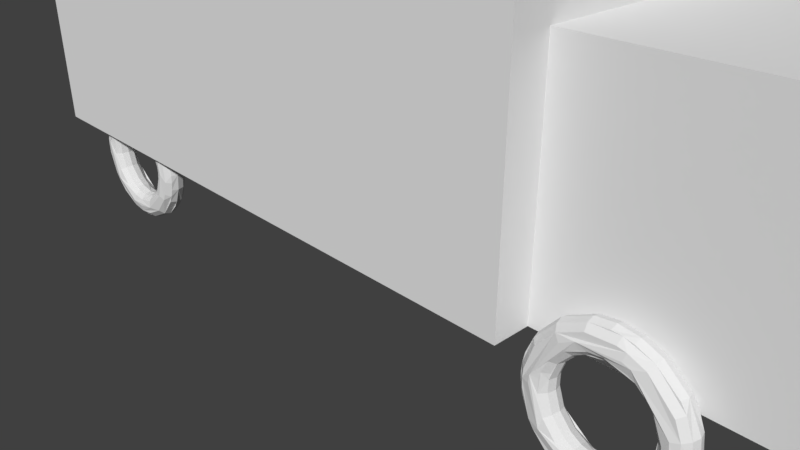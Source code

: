 # Source: weiner2.blend  (saved by Blender 2.78.0; exported with 4.5.12 LTS)
import bpy
from mathutils import Matrix  # noqa: F401  (used for matrix-valued properties, if any)

bpy.ops.wm.read_factory_settings(use_empty=True)
scene = bpy.context.scene
scene.name = 'Scene'

# ---- collections
col_collection_1 = bpy.data.collections.new('Collection 1'); scene.collection.children.link(col_collection_1)

# ---- materials (node trees are filled in below, after node groups)
mat_material_001 = bpy.data.materials.new('Material.001')
mat_material_001.alpha_threshold = 0.0
mat_material_001.use_transparent_shadow = False
mat_material_001.roughness = 0.5
mat_material_001.line_color = (0.0, 0.0, 0.0, 1.0)

# ---- material node trees

# ---- world
world_world = bpy.data.worlds.new('World'); scene.world = world_world
world_world.color = (0.05088, 0.05088, 0.05088)
world_world.use_sun_shadow = False
world_world.sun_shadow_jitter_overblur = 0.0
world_world.cycles.sampling_method = 'MANUAL'

# ---- cameras
cam_camera = bpy.data.cameras.new('Camera')
cam_camera.clip_end = 100.0
cam_camera.lens = 35.0
cam_camera.sensor_width = 32.0
cam_camera.sensor_height = 18.0
cam_camera.ortho_scale = 7.314
cam_camera.dof.focus_distance = 0.0
cam_camera.dof.aperture_fstop = 128.0

# ---- meshes
me_cube_002 = bpy.data.meshes.new('Cube.002')
me_cube_002.from_pydata([(-1.0, -1.0, -1.0), (-1.0, -1.0, 1.0), (-1.0, 1.0, -1.0), (-1.0, 1.0, 1.0), (1.0, -1.0, -1.0), (1.0, -1.0, 1.0), (1.0, 1.0, -1.0), (1.0, 1.0, 1.0)], [], [(0, 1, 3, 2), (2, 3, 7, 6), (6, 7, 5, 4), (4, 5, 1, 0), (2, 6, 4, 0), (7, 3, 1, 5)])
_ca = me_cube_002.color_attributes.new('Col', 'BYTE_COLOR', 'CORNER')
_ca.data.foreach_set('color', [1.0, 1.0, 1.0, 1.0, 1.0, 1.0, 1.0, 1.0, 1.0, 1.0, 1.0, 1.0, 1.0, 1.0, 1.0, 1.0, 1.0, 1.0, 1.0, 1.0, 1.0, 1.0, 1.0, 1.0, 1.0, 1.0, 1.0, 1.0, 1.0, 1.0, 1.0, 1.0, 1.0, 1.0, 1.0, 1.0, 1.0, 1.0, 1.0, 1.0, 1.0, 1.0, 1.0, 1.0, 1.0, 1.0, 1.0, 1.0, 1.0, 1.0, 1.0, 1.0, 1.0, 1.0, 1.0, 1.0, 1.0, 1.0, 1.0, 1.0, 1.0, 1.0, 1.0, 1.0, 1.0, 1.0, 1.0, 1.0, 1.0, 1.0, 1.0, 1.0, 1.0, 1.0, 1.0, 1.0, 1.0, 1.0, 1.0, 1.0, 1.0, 1.0, 1.0, 1.0, 1.0, 1.0, 1.0, 1.0, 1.0, 1.0, 1.0, 1.0, 1.0, 1.0, 1.0, 1.0])
me_cube_002.use_remesh_preserve_volume = False
me_cube_002.use_remesh_preserve_attributes = False
me_cube_002.use_mirror_vertex_groups = False
me_cube_002.update()
me_cube_001 = bpy.data.meshes.new('Cube.001')
me_cube_001.from_pydata([(1.0, 1.0, -1.0), (1.0, -1.0, -1.0), (-1.0, -1.0, -1.0), (-1.0, 1.0, -1.0), (1.0, 1.0, 1.0), (1.0, -1.0, 1.0), (-1.0, -1.0, 1.0), (-1.0, 1.0, 1.0)], [], [(0, 1, 2, 3), (4, 7, 6, 5), (0, 4, 5, 1), (1, 5, 6, 2), (2, 6, 7, 3), (4, 0, 3, 7)])
me_cube_001.materials.append(mat_material_001)
me_cube_001.use_remesh_preserve_volume = False
me_cube_001.use_remesh_preserve_attributes = False
me_cube_001.use_mirror_vertex_groups = False
me_cube_001.update()
me_cube_003 = bpy.data.meshes.new('Cube.003')
me_cube_003.from_pydata([(-1.0, -1.0, -1.0), (-1.0, -1.0, 1.0), (-1.0, 1.0, -1.0), (-1.0, 1.0, 1.0), (1.0, -1.0, -1.0), (1.0, -1.0, 1.0), (1.0, 1.0, -1.0), (1.0, 1.0, 1.0)], [], [(0, 1, 3, 2), (2, 3, 7, 6), (6, 7, 5, 4), (4, 5, 1, 0), (2, 6, 4, 0), (7, 3, 1, 5)])
me_cube_003.use_remesh_preserve_volume = False
me_cube_003.use_remesh_preserve_attributes = False
me_cube_003.use_mirror_vertex_groups = False
me_cube_003.update()
me_cylinder_001 = bpy.data.meshes.new('Cylinder.001')
me_cylinder_001.from_pydata([(0.0, 1.0, -1.0), (0.0, 1.0, 1.0), (0.1951, 0.9808, -1.0), (0.1951, 0.9808, 1.0), (0.3827, 0.9239, -1.0), (0.3827, 0.9239, 1.0), (0.5556, 0.8315, -1.0), (0.5556, 0.8315, 1.0), (0.7071, 0.7071, -1.0), (0.7071, 0.7071, 1.0), (0.8315, 0.5556, -1.0), (0.8315, 0.5556, 1.0), (0.9239, 0.3827, -1.0), (0.9239, 0.3827, 1.0), (0.9808, 0.1951, -1.0), (0.9808, 0.1951, 1.0), (1.0, 7.55e-08, -1.0), (1.0, 7.55e-08, 1.0), (0.9808, -0.1951, -1.0), (0.9808, -0.1951, 1.0), (0.9239, -0.3827, -1.0), (0.9239, -0.3827, 1.0), (0.8315, -0.5556, -1.0), (0.8315, -0.5556, 1.0), (0.7071, -0.7071, -1.0), (0.7071, -0.7071, 1.0), (0.5556, -0.8315, -1.0), (0.5556, -0.8315, 1.0), (0.3827, -0.9239, -1.0), (0.3827, -0.9239, 1.0), (0.1951, -0.9808, -1.0), (0.1951, -0.9808, 1.0), (-3.258e-07, -1.0, -1.0), (-3.258e-07, -1.0, 1.0), (-0.1951, -0.9808, -1.0), (-0.1951, -0.9808, 1.0), (-0.3827, -0.9239, -1.0), (-0.3827, -0.9239, 1.0), (-0.5556, -0.8315, -1.0), (-0.5556, -0.8315, 1.0), (-0.7071, -0.7071, -1.0), (-0.7071, -0.7071, 1.0), (-0.8315, -0.5556, -1.0), (-0.8315, -0.5556, 1.0), (-0.9239, -0.3827, -1.0), (-0.9239, -0.3827, 1.0), (-0.9808, -0.1951, -1.0), (-0.9808, -0.1951, 1.0), (-1.0, 9.656e-07, -1.0), (-1.0, 9.656e-07, 1.0), (-0.9808, 0.1951, -1.0), (-0.9808, 0.1951, 1.0), (-0.9239, 0.3827, -1.0), (-0.9239, 0.3827, 1.0), (-0.8315, 0.5556, -1.0), (-0.8315, 0.5556, 1.0), (-0.7071, 0.7071, -1.0), (-0.7071, 0.7071, 1.0), (-0.5556, 0.8315, -1.0), (-0.5556, 0.8315, 1.0), (-0.3827, 0.9239, -1.0), (-0.3827, 0.9239, 1.0), (-0.1951, 0.9808, -1.0), (-0.1951, 0.9808, 1.0)], [], [(0, 1, 3, 2), (2, 3, 5, 4), (4, 5, 7, 6), (6, 7, 9, 8), (8, 9, 11, 10), (10, 11, 13, 12), (12, 13, 15, 14), (14, 15, 17, 16), (16, 17, 19, 18), (18, 19, 21, 20), (20, 21, 23, 22), (22, 23, 25, 24), (24, 25, 27, 26), (26, 27, 29, 28), (28, 29, 31, 30), (30, 31, 33, 32), (32, 33, 35, 34), (34, 35, 37, 36), (36, 37, 39, 38), (38, 39, 41, 40), (40, 41, 43, 42), (42, 43, 45, 44), (44, 45, 47, 46), (46, 47, 49, 48), (48, 49, 51, 50), (50, 51, 53, 52), (52, 53, 55, 54), (54, 55, 57, 56), (56, 57, 59, 58), (58, 59, 61, 60), (3, 1, 63, 61, 59, 57, 55, 53, 51, 49, 47, 45, 43, 41, 39, 37, 35, 33, 31, 29, 27, 25, 23, 21, 19, 17, 15, 13, 11, 9, 7, 5), (60, 61, 63, 62), (62, 63, 1, 0), (0, 2, 4, 6, 8, 10, 12, 14, 16, 18, 20, 22, 24, 26, 28, 30, 32, 34, 36, 38, 40, 42, 44, 46, 48, 50, 52, 54, 56, 58, 60, 62)])
me_cylinder_001.use_remesh_preserve_volume = False
me_cylinder_001.use_remesh_preserve_attributes = False
me_cylinder_001.use_mirror_vertex_groups = False
me_cylinder_001.update()
me_grid_001 = bpy.data.meshes.new('Grid.001')
me_grid_001.from_pydata([(-1.0, -1.0, 0.0), (-0.7778, -1.0, 0.0), (-0.5556, -1.0, 0.0), (-0.3333, -1.0, 0.0), (-0.1111, -1.0, 0.0), (0.1111, -1.0, 0.0), (0.3333, -1.0, 0.0), (0.5556, -1.0, 0.0), (0.7778, -1.0, 0.0), (1.0, -1.0, 0.0), (-1.0, -0.7778, 0.0), (-0.7778, -0.7778, 0.0), (-0.5556, -0.7778, 0.0), (-0.3333, -0.7778, 0.0), (-0.1111, -0.7778, 0.0), (0.1111, -0.7778, 0.0), (0.3333, -0.7778, 0.0), (0.5556, -0.7778, 0.0), (0.7778, -0.7778, 0.0), (1.0, -0.7778, 0.0), (-1.0, -0.5556, 0.0), (-0.7778, -0.5556, 0.0), (-0.5556, -0.5556, 0.0), (-0.3333, -0.5556, 0.0), (-0.1111, -0.5556, 0.0), (0.1111, -0.5556, 0.0), (0.3333, -0.5556, 0.0), (0.5556, -0.5556, 0.0), (0.7778, -0.5556, 0.0), (1.0, -0.5556, 0.0), (-1.0, -0.3333, 0.0), (-0.7778, -0.3333, 0.0), (-0.5556, -0.3333, 0.0), (-0.3333, -0.3333, 0.0), (-0.1111, -0.3333, 0.0), (0.1111, -0.3333, 0.0), (0.3333, -0.3333, 0.0), (0.5556, -0.3333, 0.0), (0.7778, -0.3333, 0.0), (1.0, -0.3333, 0.0), (-1.0, -0.1111, 0.0), (-0.7778, -0.1111, 0.0), (-0.5556, -0.1111, 0.0), (-0.3333, -0.1111, 0.0), (-0.1111, -0.1111, 0.0), (0.1111, -0.1111, 0.0), (0.3333, -0.1111, 0.0), (0.5556, -0.1111, 0.0), (0.7778, -0.1111, 0.0), (1.0, -0.1111, 0.0), (-1.0, 0.1111, 0.0), (-0.7778, 0.1111, 0.0), (-0.5556, 0.1111, 0.0), (-0.3333, 0.1111, 0.0), (-0.1111, 0.1111, 0.0), (0.1111, 0.1111, 0.0), (0.3333, 0.1111, 0.0), (0.5556, 0.1111, 0.0), (0.7778, 0.1111, 0.0), (1.0, 0.1111, 0.0), (-1.0, 0.3333, 0.0), (-0.7778, 0.3333, 0.0), (-0.5556, 0.3333, 0.0), (-0.3333, 0.3333, 0.0), (-0.1111, 0.3333, 0.0), (0.1111, 0.3333, 0.0), (0.3333, 0.3333, 0.0), (0.5556, 0.3333, 0.0), (0.7778, 0.3333, 0.0), (1.0, 0.3333, 0.0), (-1.0, 0.5556, 0.0), (-0.7778, 0.5556, 0.0), (-0.5556, 0.5556, 0.0), (-0.3333, 0.5556, 0.0), (-0.1111, 0.5556, 0.0), (0.1111, 0.5556, 0.0), (0.3333, 0.5556, 0.0), (0.5556, 0.5556, 0.0), (0.7778, 0.5556, 0.0), (1.0, 0.5556, 0.0), (-1.0, 0.7778, 0.0), (-0.7778, 0.7778, 0.0), (-0.5556, 0.7778, 0.0), (-0.3333, 0.7778, 0.0), (-0.1111, 0.7778, 0.0), (0.1111, 0.7778, 0.0), (0.3333, 0.7778, 0.0), (0.5556, 0.7778, 0.0), (0.7778, 0.7778, 0.0), (1.0, 0.7778, 0.0), (-1.0, 1.0, 0.0), (-0.7778, 1.0, 0.0), (-0.5556, 1.0, 0.0), (-0.3333, 1.0, 0.0), (-0.1111, 1.0, 0.0), (0.1111, 1.0, 0.0), (0.3333, 1.0, 0.0), (0.5556, 1.0, 0.0), (0.7778, 1.0, 0.0), (1.0, 1.0, 0.0)], [], [(0, 1, 11, 10), (1, 2, 12, 11), (2, 3, 13, 12), (3, 4, 14, 13), (4, 5, 15, 14), (5, 6, 16, 15), (6, 7, 17, 16), (7, 8, 18, 17), (8, 9, 19, 18), (10, 11, 21, 20), (11, 12, 22, 21), (12, 13, 23, 22), (13, 14, 24, 23), (14, 15, 25, 24), (15, 16, 26, 25), (16, 17, 27, 26), (17, 18, 28, 27), (18, 19, 29, 28), (20, 21, 31, 30), (21, 22, 32, 31), (22, 23, 33, 32), (23, 24, 34, 33), (24, 25, 35, 34), (25, 26, 36, 35), (26, 27, 37, 36), (27, 28, 38, 37), (28, 29, 39, 38), (30, 31, 41, 40), (31, 32, 42, 41), (32, 33, 43, 42), (33, 34, 44, 43), (34, 35, 45, 44), (35, 36, 46, 45), (36, 37, 47, 46), (37, 38, 48, 47), (38, 39, 49, 48), (40, 41, 51, 50), (41, 42, 52, 51), (42, 43, 53, 52), (43, 44, 54, 53), (44, 45, 55, 54), (45, 46, 56, 55), (46, 47, 57, 56), (47, 48, 58, 57), (48, 49, 59, 58), (50, 51, 61, 60), (51, 52, 62, 61), (52, 53, 63, 62), (53, 54, 64, 63), (54, 55, 65, 64), (55, 56, 66, 65), (56, 57, 67, 66), (57, 58, 68, 67), (58, 59, 69, 68), (60, 61, 71, 70), (61, 62, 72, 71), (62, 63, 73, 72), (63, 64, 74, 73), (64, 65, 75, 74), (65, 66, 76, 75), (66, 67, 77, 76), (67, 68, 78, 77), (68, 69, 79, 78), (70, 71, 81, 80), (71, 72, 82, 81), (72, 73, 83, 82), (73, 74, 84, 83), (74, 75, 85, 84), (75, 76, 86, 85), (76, 77, 87, 86), (77, 78, 88, 87), (78, 79, 89, 88), (80, 81, 91, 90), (81, 82, 92, 91), (82, 83, 93, 92), (83, 84, 94, 93), (84, 85, 95, 94), (85, 86, 96, 95), (86, 87, 97, 96), (87, 88, 98, 97), (88, 89, 99, 98)])
me_grid_001.use_remesh_preserve_volume = False
me_grid_001.use_remesh_preserve_attributes = False
me_grid_001.use_mirror_vertex_groups = False
me_grid_001.update()
me_sphere = bpy.data.meshes.new('Sphere')
me_sphere.from_pydata([(0.07466, 0.3753, 0.9239), (0.1379, 0.6935, 0.7071), (0.1802, 0.9061, 0.3827), (0.1913, 0.9619, 0.1951), (0.1951, 0.9808, 7.55e-08), (0.1802, 0.9061, -0.3827), (0.1622, 0.8155, -0.5556), (0.1379, 0.6935, -0.7071), (0.1084, 0.5449, -0.8315), (0.07466, 0.3753, -0.9239), (0.03806, 0.1913, -0.9808), (0.3536, 0.8536, 0.3827), (0.3753, 0.9061, 0.1951), (0.3536, 0.8536, -0.3827), (0.3182, 0.7682, -0.5556), (0.2126, 0.5133, -0.8315), (0.1464, 0.3536, -0.9239), (0.1084, 0.1622, 0.9808), (0.2126, 0.3182, 0.9239), (0.3928, 0.5879, 0.7071), (0.5133, 0.7682, 0.3827), (0.5449, 0.8155, 0.1951), (0.5556, 0.8315, 7.55e-08), (0.5133, 0.7682, -0.3827), (0.4619, 0.6913, -0.5556), (0.3087, 0.4619, -0.8315), (0.3928, 0.3928, 0.8315), (0.5, 0.5, 0.7071), (0.6533, 0.6533, 0.3827), (0.6935, 0.6935, 0.1951), (0.6533, 0.6533, -0.3827), (0.5879, 0.5879, -0.5556), (0.3182, 0.2126, 0.9239), (0.4619, 0.3087, 0.8315), (0.5879, 0.3928, 0.7071), (0.6913, 0.4619, 0.5556), (0.7682, 0.5133, 0.3827), (0.8155, 0.5449, 0.1951), (0.8315, 0.5556, 7.55e-08), (0.7682, 0.5133, -0.3827), (0.6913, 0.4619, -0.5556), (0.4619, 0.3087, -0.8315), (0.3182, 0.2126, -0.9239), (0.1622, 0.1084, -0.9808), (0.5133, 0.2126, 0.8315), (0.6533, 0.2706, 0.7071), (0.7682, 0.3182, 0.5556), (0.8536, 0.3536, 0.3827), (0.9061, 0.3753, 0.1951), (0.8536, 0.3536, -0.3827), (0.7682, 0.3182, -0.5556), (0.6935, 0.1379, 0.7071), (0.8155, 0.1622, 0.5556), (0.9061, 0.1802, 0.3827), (0.9619, 0.1913, 0.1951), (0.9808, 0.1951, 7.55e-08), (0.9619, 0.1913, -0.1951), (0.9061, 0.1802, -0.3827), (0.8155, 0.1622, -0.5556), (0.5449, 0.1084, -0.8315), (0.3753, 0.07466, -0.9239), (0.8315, -3.341e-07, 0.5556), (0.9239, -2.745e-07, 0.3827), (1.0, -3.788e-07, 7.55e-08), (0.9808, -3.937e-07, -0.1951), (0.9239, -2.298e-07, -0.3827), (0.8315, -3.341e-07, -0.5556), (0.1913, -0.03806, 0.9808), (0.3753, -0.07466, 0.9239), (0.6935, -0.138, 0.7071), (0.8155, -0.1622, 0.5556), (0.9061, -0.1802, 0.3827), (0.9808, -0.1951, 7.55e-08), (0.9619, -0.1913, -0.1951), (0.9061, -0.1802, -0.3827), (0.8155, -0.1622, -0.5556), (0.5449, -0.1084, -0.8315), (0.3753, -0.07466, -0.9239), (0.1913, -0.03806, -0.9808), (0.7682, -0.3182, 0.5556), (0.8536, -0.3536, 0.3827), (0.9239, -0.3827, 7.55e-08), (0.9061, -0.3753, -0.1951), (0.8536, -0.3536, -0.3827), (0.7682, -0.3182, -0.5556), (0.5133, -0.2126, -0.8315), (0.3536, -0.1464, -0.9239), (0.3182, -0.2126, 0.9239), (0.4619, -0.3087, 0.8315), (0.5879, -0.3928, 0.7071), (0.6913, -0.4619, 0.5556), (0.7682, -0.5133, 0.3827), (0.8155, -0.5449, -0.1951), (0.7682, -0.5133, -0.3827), (0.6913, -0.4619, -0.5556), (0.5879, -0.3928, -0.7071), (0.4619, -0.3087, -0.8315), (0.6533, -0.6533, 0.3827), (0.6935, -0.6935, 0.1951), (0.7071, -0.7071, 7.55e-08), (0.6935, -0.6935, -0.1951), (0.6533, -0.6533, -0.3827), (0.5, -0.5, -0.7071), (0.3928, -0.3928, -0.8315), (0.2706, -0.2706, -0.9239), (0.3087, -0.4619, 0.8315), (0.3928, -0.5879, 0.7071), (0.5133, -0.7682, 0.3827), (0.5449, -0.8155, 0.1951), (0.5556, -0.8315, 7.55e-08), (0.5449, -0.8155, -0.1951), (0.5133, -0.7682, -0.3827), (0.3928, -0.5879, -0.7071), (0.3087, -0.4619, -0.8315), (0.2706, -0.6533, 0.7071), (0.3182, -0.7682, 0.5556), (0.3536, -0.8536, -0.3827), (0.2706, -0.6533, -0.7071), (0.03806, -0.1913, 0.9808), (0.07466, -0.3753, 0.9239), (0.1084, -0.5449, 0.8315), (0.1379, -0.6935, 0.7071), (0.1622, -0.8155, 0.5556), (0.1802, -0.9061, 0.3827), (0.1951, -0.9808, 7.55e-08), (0.1802, -0.9061, -0.3827), (0.1379, -0.6935, -0.7071), (0.07466, -0.3753, -0.9239), (0.03806, -0.1913, -0.9808), (-2.584e-08, -0.7071, 0.7071), (-8.544e-08, -0.8315, 0.5556), (6.357e-08, -0.9239, -0.3827), (-2.584e-08, -0.7071, -0.7071), (-0.1622, -0.8155, 0.5556), (-0.1802, -0.9061, 0.3827), (-0.1951, -0.9808, 7.55e-08), (-0.1802, -0.9061, -0.3827), (-0.1464, -0.3536, 0.9239), (-0.2126, -0.5133, 0.8315), (-0.2706, -0.6533, 0.7071), (-0.3182, -0.7682, 0.5556), (-0.3536, -0.8536, -0.3827), (-0.2706, -0.6533, -0.7071), (-0.1464, -0.3536, -0.9239), (-0.1084, -0.1622, 0.9808), (-0.2126, -0.3182, 0.9239), (-0.4619, -0.6913, 0.5556), (-0.5133, -0.7682, 0.3827), (-0.5556, -0.8315, 7.55e-08), (-0.5133, -0.7682, -0.3827), (-0.3928, -0.3928, 0.8315), (-0.5, -0.5, 0.7071), (-0.5879, -0.5879, 0.5556), (-0.6533, -0.6533, -0.3827), (-0.5, -0.5, -0.7071), (-0.3928, -0.3928, -0.8315), (-0.2706, -0.2706, -0.9239), (-0.3182, -0.2126, 0.9239), (-0.4619, -0.3087, 0.8315), (-0.5879, -0.3928, 0.7071), (-0.6913, -0.4619, 0.5556), (-0.7682, -0.5133, 0.3827), (-0.8315, -0.5556, 7.55e-08), (-0.7682, -0.5133, -0.3827), (-0.6913, -0.4619, -0.5556), (-0.5879, -0.3928, -0.7071), (-0.4619, -0.3087, -0.8315), (-0.3182, -0.2126, -0.9239), (-0.1622, -0.1084, -0.9808), (-0.5133, -0.2126, 0.8315), (-0.6533, -0.2706, 0.7071), (-0.7682, -0.3182, 0.5556), (-0.8536, -0.3536, 0.3827), (-0.8536, -0.3536, -0.3827), (-0.7682, -0.3182, -0.5556), (-0.3753, -0.07466, 0.9239), (-0.5449, -0.1084, 0.8315), (-0.6935, -0.1379, 0.7071), (-0.8155, -0.1622, 0.5556), (-0.9061, -0.1802, 0.3827), (-0.9619, -0.1913, 0.1951), (-0.9808, -0.1951, 7.55e-08), (-0.9619, -0.1913, -0.1951), (-0.9061, -0.1802, -0.3827), (-0.8155, -0.1622, -0.5556), (-0.6935, -0.1379, -0.7071), (-0.5449, -0.1084, -0.8315), (-0.3753, -0.07466, -0.9239), (-0.1951, -3.117e-07, 0.9808), (-0.3827, -2.819e-07, 0.9239), (-0.5556, -2.819e-07, 0.8315), (-0.7071, -1.851e-07, 0.7071), (-0.9239, -3.192e-07, 0.3827), (-0.9808, -9.567e-08, 0.1951), (-1.0, -1.404e-07, 7.55e-08), (-0.9808, -9.567e-08, -0.1951), (-0.9239, -3.192e-07, -0.3827), (-0.7071, -1.851e-07, -0.7071), (-0.6935, 0.1379, -0.7071), (-0.3753, 0.07466, -0.9239), (-0.3536, 0.1464, 0.9239), (-0.5133, 0.2126, 0.8315), (-0.6533, 0.2706, 0.7071), (-0.8536, 0.3536, 0.3827), (-0.9239, 0.3827, 7.55e-08), (-0.9061, 0.3753, -0.1951), (-0.8536, 0.3536, -0.3827), (-0.6533, 0.2706, -0.7071), (-0.3536, 0.1464, -0.9239), (-0.1802, 0.07466, -0.9808), (-0.8315, 0.5556, 7.55e-08), (-0.8155, 0.5449, -0.1951), (-0.3928, 0.3928, 0.8315), (-0.5, 0.5, 0.7071), (-0.5879, 0.5879, 0.5556), (-0.6533, 0.6533, 0.3827), (-0.6935, 0.6935, 0.1951), (-0.7071, 0.7071, 7.55e-08), (-0.6935, 0.6935, -0.1951), (-0.6533, 0.6533, -0.3827), (-0.5879, 0.5879, -0.5556), (-0.5, 0.5, -0.7071), (-0.3928, 0.3928, -0.8315), (-0.4619, 0.6913, 0.5556), (-0.5133, 0.7682, 0.3827), (-0.5449, 0.8155, 0.1951), (-0.5556, 0.8315, 7.55e-08), (-0.5449, 0.8155, -0.1951), (-0.5133, 0.7682, -0.3827), (-0.4619, 0.6913, -0.5556), (-0.3087, 0.4619, -0.8315), (-0.2126, 0.3182, -0.9239), (-0.1464, 0.3536, 0.9239), (-0.2126, 0.5133, 0.8315), (-0.2706, 0.6533, 0.7071), (-0.3182, 0.7682, 0.5556), (-0.3536, 0.8536, 0.3827), (-0.3753, 0.9061, 0.1951), (-0.3753, 0.9061, -0.1951), (-0.3536, 0.8536, -0.3827), (-0.3182, 0.7682, -0.5556), (-0.2706, 0.6533, -0.7071), (-0.2126, 0.5133, -0.8315), (-0.03806, 0.1913, 0.9808), (-0.07466, 0.3753, 0.9239), (-0.1379, 0.6935, 0.7071), (-0.1802, 0.9061, 0.3827), (-0.1913, 0.9619, 0.1951), (-0.1951, 0.9808, 7.55e-08), (-0.1913, 0.9619, -0.1951), (-0.1802, 0.9061, -0.3827), (-0.1379, 0.6935, -0.7071), (-0.1084, 0.5449, -0.8315), (-0.07466, 0.3753, -0.9239)], [], [(136, 141, 142, 132, 131), (135, 148, 149, 141, 136), (250, 5, 6, 7, 251), (68, 69, 51, 45, 44, 33, 32), (149, 153, 154, 142, 141), (162, 181, 182, 183, 173, 163), (6, 5, 13, 14), (69, 89, 90, 79, 70), (229, 240, 241, 242, 230, 222, 221, 220), (39, 49, 50, 40, 31, 30), (3, 2, 11, 12), (71, 72, 63, 55, 54, 53, 62), (237, 247, 248, 249, 238, 227, 226, 225), (38, 55, 56, 57, 49, 39), (96, 103, 104, 86, 85), (19, 20, 11, 2, 1), (22, 38, 39, 30, 23), (105, 120, 121, 114, 106), (72, 81, 82, 73, 64, 63), (59, 76, 85, 86, 77, 60), (100, 110, 111, 101, 93, 92), (176, 190, 191, 177, 170, 169), (231, 253, 9, 10, 209, 208), (36, 35, 46, 47), (48, 54, 55, 38, 37), (67, 118, 119, 87, 68), (48, 47, 53, 54), (140, 146, 147, 134, 133), (174, 184, 185, 186, 166, 165, 164), (57, 65, 66, 58, 50, 49), (111, 116, 117, 112, 102, 101), (132, 142, 143, 127, 126), (109, 124, 125, 116, 111, 110), (29, 37, 38, 22, 21), (56, 55, 63, 64), (123, 124, 109, 108, 107), (245, 246, 236, 224, 223, 235, 234), (98, 99, 81, 80, 91, 97), (88, 89, 69, 68, 87), (151, 152, 146, 140, 139, 138, 150), (170, 177, 178, 171, 160, 159), (0, 1, 245, 234, 233, 232, 244), (124, 135, 136, 131, 125), (41, 59, 60, 42), (17, 67, 68, 32, 18), (74, 83, 84, 75, 66, 65), (80, 79, 90, 91), (224, 236, 237, 225, 216, 215), (188, 243, 244, 232, 233, 212, 201, 200, 189), (45, 51, 52, 46, 35, 34), (194, 204, 205, 206, 196, 195), (234, 235, 223, 214, 213, 212, 233), (182, 181, 180, 193, 194, 195), (104, 127, 128, 78, 77, 86), (138, 139, 129, 121, 120, 119, 137), (98, 97, 107, 108), (93, 101, 102, 95, 94, 84, 83), (31, 40, 41, 25, 24), (242, 252, 253, 231, 230), (36, 47, 48, 37, 29, 28), (154, 165, 166, 155, 156, 143, 142), (14, 24, 25, 15, 8, 7, 6), (33, 44, 45, 34, 27, 26), (130, 133, 134, 123, 122), (51, 69, 70, 61, 52), (251, 7, 8, 252, 242, 241), (87, 119, 120, 105, 88), (248, 247, 246, 2, 3, 4), (12, 21, 22, 4, 3), (206, 219, 220, 221, 207), (144, 188, 189, 175, 176, 169, 158, 157, 145), (246, 245, 1, 2), (106, 107, 97, 91, 90, 89), (125, 131, 132, 126, 117, 116), (189, 200, 201, 202, 191, 190, 176, 175), (166, 186, 187, 167, 156, 155), (249, 248, 4, 5, 250), (118, 144, 145, 137, 119), (217, 226, 227, 218, 211, 210), (60, 77, 78, 43, 42), (161, 162, 148, 147), (129, 139, 140, 133, 130), (197, 198, 199, 187, 186, 185), (134, 135, 124, 123), (180, 181, 162, 161, 172, 179), (81, 99, 100, 92, 82), (196, 206, 207, 198, 197), (201, 212, 213, 202), (88, 105, 106, 89), (115, 122, 123, 107, 106, 114), (183, 196, 197, 185, 184, 174, 173), (67, 17, 243, 188, 144, 118), (214, 215, 203, 202, 213), (128, 168, 209, 10, 43, 78), (50, 58, 59, 41, 40), (121, 129, 130, 122, 115, 114), (84, 94, 95, 96, 85, 76, 75), (161, 160, 171, 172), (66, 75, 76, 59, 58), (20, 28, 29, 21, 12, 11), (4, 22, 23, 13, 5), (243, 17, 18, 0, 244), (70, 79, 80, 71, 62, 61), (72, 71, 80, 81), (183, 182, 195, 196), (25, 41, 42, 43, 10, 9, 16, 15), (163, 173, 174, 164, 165, 154, 153), (239, 250, 251, 241, 240, 229, 228), (102, 112, 113, 103, 96, 95), (35, 36, 28, 20, 19, 27, 34), (180, 179, 192, 193), (148, 162, 163, 153, 149), (203, 204, 194, 193, 192), (227, 238, 239, 228, 219, 218), (158, 169, 170, 159, 151, 150), (253, 252, 8, 15, 16, 9), (26, 27, 19, 1, 0, 18, 32, 33), (211, 218, 219, 206, 205), (99, 98, 108, 109, 110, 100), (187, 199, 208, 209, 168, 167), (205, 204, 210, 211), (82, 92, 93, 83, 74, 73), (147, 148, 135, 134), (215, 214, 223, 224), (216, 217, 210, 204, 203, 215), (217, 216, 225, 226), (64, 73, 74, 65, 57, 56), (220, 219, 228, 229), (207, 221, 222, 230, 231, 208, 199, 198), (202, 203, 192, 191), (126, 127, 104, 103, 113, 112, 117), (23, 30, 31, 24, 14, 13), (52, 61, 62, 53, 47, 46), (156, 167, 168, 128, 127, 143), (237, 236, 246, 247), (239, 238, 249, 250), (145, 157, 158, 150, 138, 137), (160, 161, 147, 146, 152, 151, 159), (191, 192, 179, 172, 171, 178, 177)])
me_sphere.use_remesh_preserve_volume = False
me_sphere.use_remesh_preserve_attributes = False
me_sphere.use_mirror_vertex_groups = False
me_sphere.update()
me_torus = bpy.data.meshes.new('Torus')
me_torus.from_pydata([(1.25, 0.0, 0.0), (1.217, 0.0, 0.125), (1.0, 0.0, 0.25), (0.875, 0.0, 0.2165), (0.7835, 0.0, -0.125), (0.875, 0.0, -0.2165), (1.125, 0.0, -0.2165), (1.217, 0.0, -0.125), (0.8675, 0.1142, 0.2165), (0.7768, 0.1023, 0.125), (0.7436, 0.09789, 3.062e-17), (0.7768, 0.1023, -0.125), (0.8675, 0.1142, -0.2165), (0.9914, 0.1305, -0.25), (1.207, 0.3235, 0.0), (1.175, 0.3149, 0.125), (1.087, 0.2912, 0.2165), (0.9659, 0.2588, 0.25), (1.175, 0.3149, -0.125), (0.7239, 0.2998, 0.125), (0.6929, 0.287, 3.062e-17), (0.7239, 0.2998, -0.125), (0.8084, 0.3348, -0.2165), (1.054, 0.6083, 0.125), (0.9743, 0.5625, 0.2165), (0.866, 0.5, -0.25), (0.9743, 0.5625, -0.2165), (1.054, 0.6083, -0.125), (0.9917, 0.761, 0.0), (0.9651, 0.7406, 0.125), (0.6942, 0.5327, 0.2165), (0.6216, 0.477, 0.125), (0.595, 0.4566, 3.062e-17), (0.6216, 0.477, -0.125), (0.9651, 0.7406, -0.125), (0.4566, 0.595, 3.062e-17), (0.477, 0.6216, -0.125), (0.5327, 0.6942, -0.2165), (0.625, 1.083, 0.0), (0.6083, 1.054, 0.125), (0.5625, 0.9743, 0.2165), (0.4375, 0.7578, 0.2165), (0.3917, 0.6785, 0.125), (0.375, 0.6495, 3.062e-17), (0.4375, 0.7578, -0.2165), (0.5, 0.866, -0.25), (0.5625, 0.9743, -0.2165), (0.6083, 1.054, -0.125), (0.3827, 0.9239, 0.25), (0.3348, 0.8084, 0.2165), (0.287, 0.6929, 3.062e-17), (0.2998, 0.7239, -0.125), (0.3235, 1.207, 0.0), (0.3149, 1.175, 0.125), (0.2912, 1.087, 0.2165), (0.2588, 0.9659, 0.25), (0.2028, 0.7568, 0.125), (0.1941, 0.7244, 3.062e-17), (0.2028, 0.7568, -0.125), (0.2265, 0.8452, -0.2165), (0.3149, 1.175, -0.125), (0.1588, 1.206, 0.125), (0.1468, 1.115, 0.2165), (5.96e-08, 1.25, 0.0), (1.192e-07, 1.217, 0.125), (8.941e-08, 0.875, 0.2165), (5.96e-08, 0.7835, 0.125), (8.941e-08, 0.75, 3.062e-17), (5.96e-08, 0.7835, -0.125), (8.941e-08, 1.0, -0.25), (1.192e-07, 1.125, -0.2165), (1.192e-07, 1.217, -0.125), (-0.3235, 1.207, 0.0), (-0.3149, 1.175, 0.125), (-0.2912, 1.087, 0.2165), (-0.2265, 0.8452, 0.2165), (-0.2028, 0.7568, 0.125), (-0.2028, 0.7568, -0.125), (-0.2265, 0.8452, -0.2165), (-0.2912, 1.087, -0.2165), (-0.3149, 1.175, -0.125), (-0.3827, 0.9239, 0.25), (-0.3348, 0.8084, 0.2165), (-0.2998, 0.7239, 0.125), (-0.287, 0.6929, 3.062e-17), (-0.2998, 0.7239, -0.125), (-0.761, 0.9917, 0.0), (-0.7406, 0.9651, 0.125), (-0.6849, 0.8925, 0.2165), (-0.6088, 0.7934, 0.25), (-0.5327, 0.6942, 0.2165), (-0.477, 0.6216, 0.125), (-0.4566, 0.595, 3.062e-17), (-0.477, 0.6216, -0.125), (-0.5327, 0.6942, -0.2165), (-0.6088, 0.7934, -0.25), (-0.6849, 0.8925, -0.2165), (-0.7406, 0.9651, -0.125), (-1.083, 0.625, 0.0), (-1.054, 0.6083, 0.125), (-0.9743, 0.5625, 0.2165), (-0.7578, 0.4375, 0.2165), (-0.6785, 0.3917, 0.125), (-0.6495, 0.375, 3.062e-17), (-0.6785, 0.3917, -0.125), (-0.7578, 0.4375, -0.2165), (-0.866, 0.5, -0.25), (-0.9743, 0.5625, -0.2165), (-1.054, 0.6083, -0.125), (-1.207, 0.3235, 0.0), (-1.175, 0.3149, 0.125), (-0.8452, 0.2265, 0.2165), (-0.7568, 0.2028, 0.125), (-1.175, 0.3149, -0.125), (-1.206, 0.1588, 0.125), (-1.115, 0.1468, 0.2165), (-0.9914, 0.1305, 0.25), (-0.8675, 0.1142, 0.2165), (-0.7768, 0.1023, 0.125), (-0.7436, 0.09789, 3.062e-17), (-0.7768, 0.1023, -0.125), (-0.8675, 0.1142, -0.2165), (-1.115, 0.1468, -0.2165), (-1.206, 0.1588, -0.125), (-1.25, 1.093e-07, 0.0), (-1.217, 1.064e-07, 0.125), (-1.125, 9.835e-08, 0.2165), (-1.0, 8.742e-08, 0.25), (-0.875, 7.649e-08, -0.2165), (-1.0, 8.742e-08, -0.25), (-1.217, 1.064e-07, -0.125), (-1.206, -0.1588, 0.125), (-1.115, -0.1468, 0.2165), (-0.8675, -0.1142, 0.2165), (-0.7768, -0.1023, 0.125), (-0.7436, -0.09789, 3.062e-17), (-0.7768, -0.1023, -0.125), (-1.115, -0.1468, -0.2165), (-1.206, -0.1588, -0.125), (-1.207, -0.3235, 0.0), (-1.175, -0.3149, 0.125), (-0.7568, -0.2028, -0.125), (-0.8452, -0.2265, -0.2165), (-1.175, -0.3149, -0.125), (-0.9239, -0.3827, -0.25), (-1.039, -0.4305, -0.2165), (-1.083, -0.625, 0.0), (-1.054, -0.6083, 0.125), (-0.9743, -0.5625, 0.2165), (-0.7578, -0.4375, 0.2165), (-0.6785, -0.3917, 0.125), (-0.6495, -0.375, 3.062e-17), (-0.6785, -0.3917, -0.125), (-0.7578, -0.4375, -0.2165), (-0.9743, -0.5625, -0.2165), (-1.054, -0.6083, -0.125), (-0.8925, -0.6849, 0.2165), (-0.7934, -0.6088, 0.25), (-0.761, -0.9917, 0.0), (-0.7406, -0.9651, 0.125), (-0.6849, -0.8925, 0.2165), (-0.5327, -0.6942, 0.2165), (-0.477, -0.6216, 0.125), (-0.4566, -0.595, 3.062e-17), (-0.477, -0.6216, -0.125), (-0.5327, -0.6942, -0.2165), (-0.6849, -0.8925, -0.2165), (-0.7406, -0.9651, -0.125), (-0.2998, -0.7239, 0.125), (-0.287, -0.6929, 3.062e-17), (-0.2998, -0.7239, -0.125), (-0.3235, -1.207, 0.0), (-0.3149, -1.175, 0.125), (-0.2912, -1.087, 0.2165), (-0.2588, -0.9659, 0.25), (-0.2265, -0.8452, 0.2165), (-0.2028, -0.7568, 0.125), (-0.2028, -0.7568, -0.125), (-0.2265, -0.8452, -0.2165), (-0.2912, -1.087, -0.2165), (-0.3149, -1.175, -0.125), (-0.1142, -0.8675, -0.2165), (-0.1305, -0.9914, -0.25), (-0.1468, -1.115, -0.2165), (5.96e-08, -1.25, 0.0), (1.192e-07, -1.217, 0.125), (1.192e-07, -1.125, 0.2165), (8.941e-08, -1.0, 0.25), (8.941e-08, -0.875, 0.2165), (5.96e-08, -0.7835, 0.125), (8.941e-08, -0.75, 3.062e-17), (5.96e-08, -0.7835, -0.125), (1.192e-07, -1.217, -0.125), (0.3235, -1.207, 0.0), (0.3149, -1.175, 0.125), (0.2912, -1.087, 0.2165), (0.2028, -0.7568, 0.125), (0.1941, -0.7244, 3.062e-17), (0.2028, -0.7568, -0.125), (0.2265, -0.8452, -0.2165), (0.2912, -1.087, -0.2165), (0.3149, -1.175, -0.125), (0.3827, -0.9239, 0.25), (0.3348, -0.8084, 0.2165), (0.2998, -0.7239, 0.125), (0.5, -0.866, -0.25), (0.5625, -0.9743, -0.2165), (0.761, -0.9917, 0.0), (0.7406, -0.9651, 0.125), (0.6849, -0.8925, 0.2165), (0.477, -0.6216, 0.125), (0.4566, -0.595, 3.062e-17), (0.477, -0.6216, -0.125), (0.5327, -0.6942, -0.2165), (0.6849, -0.8925, -0.2165), (0.7406, -0.9651, -0.125), (0.9917, -0.761, 0.0), (0.6942, -0.5327, 0.2165), (0.6216, -0.477, 0.125), (0.595, -0.4566, 3.062e-17), (0.6216, -0.477, -0.125), (0.6942, -0.5327, -0.2165), (0.9651, -0.7406, -0.125), (1.083, -0.625, 0.0), (1.054, -0.6083, 0.125), (0.9743, -0.5625, 0.2165), (0.866, -0.5, 0.25), (0.7578, -0.4375, -0.2165), (0.866, -0.5, -0.25), (0.9743, -0.5625, -0.2165), (1.054, -0.6083, -0.125), (1.124, -0.4655, 0.125), (1.039, -0.4305, 0.2165), (1.207, -0.3235, 0.0), (1.175, -0.3149, 0.125), (0.7568, -0.2028, 0.125), (0.7244, -0.1941, 3.062e-17), (0.7568, -0.2028, -0.125), (0.8452, -0.2265, -0.2165), (1.175, -0.3149, -0.125), (1.206, -0.1588, 0.125), (1.115, -0.1468, 0.2165), (0.8675, -0.1142, 0.2165), (0.7768, -0.1023, 0.125), (0.9914, -0.1305, -0.25), (1.115, -0.1468, -0.2165)], [], [(60, 71, 63, 52), (49, 65, 66, 56, 42, 41), (139, 140, 131, 125, 124), (59, 78, 94, 95, 69, 45, 44), (205, 228, 244, 245, 229, 214, 206), (89, 116, 117, 111, 101, 90, 82, 81), (19, 20, 10, 9), (47, 38, 28, 34), (145, 154, 155, 143, 138, 137), (65, 75, 76, 66), (243, 9, 10, 236, 235), (7, 18, 14, 0), (71, 80, 72, 63), (72, 73, 64, 63), (169, 170, 164, 163), (27, 34, 28, 14, 18), (152, 164, 165, 153), (237, 4, 5, 238), (183, 200, 201, 192, 180, 179), (213, 221, 227, 228, 205, 182, 181, 199), (235, 236, 219, 218), (56, 66, 67, 57), (192, 201, 193, 184), (6, 26, 27, 18, 7), (211, 219, 220, 212), (64, 73, 74, 62, 61), (175, 176, 168, 162, 161), (160, 173, 186, 187, 174, 157, 156), (0, 14, 15, 1), (94, 105, 121, 128, 129, 106, 95), (223, 233, 234, 231, 224), (76, 83, 84, 67, 66), (20, 21, 11, 10), (43, 50, 51, 36, 35), (212, 220, 221, 213), (92, 93, 85, 84), (120, 136, 141, 142, 128, 121), (63, 64, 61, 53, 52), (93, 94, 78, 77, 85), (72, 86, 87, 73), (193, 207, 208, 194), (240, 1, 15, 16, 241), (95, 106, 107, 96, 79, 70, 69), (185, 194, 195, 186, 173, 172), (197, 198, 191, 190), (81, 82, 75, 65, 49, 48, 55), (68, 77, 78, 59, 58), (233, 0, 1, 240, 234), (162, 168, 169, 163), (204, 210, 211, 197, 196), (149, 161, 162, 150), (147, 148, 132, 131, 140), (67, 84, 85, 77, 68), (191, 198, 199, 181, 178, 177), (17, 48, 49, 41, 30, 8, 3, 2), (197, 211, 212, 198), (98, 99, 87, 86), (193, 194, 185, 184), (151, 152, 141, 136, 135), (159, 160, 156, 148, 147), (164, 170, 177, 178, 165), (87, 88, 74, 73), (24, 40, 54, 55, 48, 17, 16), (154, 166, 167, 155), (176, 189, 190, 169, 168), (113, 109, 98, 108), (15, 23, 24, 16), (217, 218, 210, 204, 203), (25, 45, 69, 70, 46, 26), (91, 102, 103, 92), (143, 155, 146, 139), (123, 130, 124, 109, 113), (107, 122, 123, 113, 108), (203, 204, 196, 189, 188), (103, 119, 120, 104), (219, 236, 237, 220), (159, 172, 173, 160), (82, 90, 91, 83, 76, 75), (56, 57, 50, 43, 42), (210, 218, 219, 211), (106, 129, 144, 145, 137, 122, 107), (238, 5, 12, 13, 244, 228, 227), (115, 126, 127, 116, 89, 88, 100), (104, 120, 121, 105), (244, 13, 25, 26, 6, 245), (79, 96, 97, 80), (163, 164, 152, 151), (158, 159, 147, 146), (237, 238, 227, 221, 220), (30, 41, 42, 31), (35, 36, 33, 32), (242, 3, 8, 9, 243), (175, 188, 189, 176), (112, 118, 119, 103, 102), (198, 212, 213, 199), (36, 51, 58, 59, 44, 37), (171, 172, 159, 158), (92, 103, 104, 93), (149, 150, 134, 133), (117, 133, 134, 118, 112, 111), (150, 151, 135, 134), (165, 178, 181, 182, 144, 129, 128, 142, 153), (38, 52, 53, 39), (242, 243, 235, 218, 217), (141, 152, 153, 142), (132, 148, 156, 157, 127, 126), (169, 190, 191, 177, 170), (101, 102, 91, 90), (26, 46, 47, 34, 27), (32, 33, 21, 20), (7, 0, 233, 239), (234, 240, 241, 232, 231), (216, 223, 224, 208, 207), (180, 192, 184, 171), (232, 241, 16, 17, 2, 226, 225), (187, 202, 203, 188, 175, 174), (119, 135, 136, 120), (96, 107, 108, 97), (201, 215, 207, 193), (42, 43, 35, 32, 31), (179, 180, 167, 166), (194, 208, 209, 195), (109, 124, 125, 114, 110), (125, 131, 132, 126, 115, 114), (225, 226, 202, 187, 186, 195, 209), (215, 222, 216, 207), (184, 185, 172, 171), (226, 2, 3, 242, 217, 203, 202), (224, 231, 232, 225, 209, 208), (29, 39, 40, 24, 23), (33, 36, 37, 22, 21), (139, 146, 147, 140), (8, 30, 31, 19, 9), (104, 105, 94, 93), (239, 233, 223, 216, 222, 230), (167, 158, 146, 155), (70, 79, 80, 71), (245, 6, 7, 239, 230, 229), (109, 110, 99, 98), (157, 174, 175, 161, 149, 133, 117, 116, 127), (38, 39, 29, 28), (200, 206, 214, 215, 201), (53, 61, 62, 54, 40, 39), (110, 114, 115, 100, 99), (180, 171, 158, 167), (101, 111, 112, 102), (74, 88, 89, 81, 55, 54, 62), (138, 143, 139, 124, 130), (118, 134, 135, 119), (47, 60, 52, 38), (182, 205, 206, 200, 183), (182, 183, 179, 166, 154, 145, 144), (57, 67, 68, 58, 51, 50), (108, 98, 86, 97), (162, 163, 151, 150), (11, 21, 22, 12, 5, 4), (97, 86, 72, 80), (196, 197, 190, 189), (22, 37, 44, 45, 25, 13, 12), (214, 229, 230, 222, 215), (31, 32, 20, 19), (87, 99, 100, 88), (236, 10, 11, 4, 237), (14, 28, 29, 23, 15), (137, 138, 130, 123, 122), (83, 91, 92, 84), (70, 71, 60, 47, 46)])
me_torus.use_remesh_preserve_volume = False
me_torus.use_remesh_preserve_attributes = False
me_torus.use_mirror_vertex_groups = False
me_torus.update()
me_torus_004 = bpy.data.meshes.new('Torus.004')
me_torus_004.from_pydata([(1.25, 0.0, 0.0), (1.217, 0.0, 0.125), (1.0, 0.0, 0.25), (0.875, 0.0, 0.2165), (0.7835, 0.0, -0.125), (0.875, 0.0, -0.2165), (1.125, 0.0, -0.2165), (1.217, 0.0, -0.125), (0.8675, 0.1142, 0.2165), (0.7768, 0.1023, 0.125), (0.7436, 0.09789, 3.062e-17), (0.7768, 0.1023, -0.125), (0.8675, 0.1142, -0.2165), (0.9914, 0.1305, -0.25), (1.207, 0.3235, 0.0), (1.175, 0.3149, 0.125), (1.087, 0.2912, 0.2165), (0.9659, 0.2588, 0.25), (1.175, 0.3149, -0.125), (0.7239, 0.2998, 0.125), (0.6929, 0.287, 3.062e-17), (0.7239, 0.2998, -0.125), (0.8084, 0.3348, -0.2165), (1.054, 0.6083, 0.125), (0.9743, 0.5625, 0.2165), (0.866, 0.5, -0.25), (0.9743, 0.5625, -0.2165), (1.054, 0.6083, -0.125), (0.9917, 0.761, 0.0), (0.9651, 0.7406, 0.125), (0.6942, 0.5327, 0.2165), (0.6216, 0.477, 0.125), (0.595, 0.4566, 3.062e-17), (0.6216, 0.477, -0.125), (0.9651, 0.7406, -0.125), (0.4566, 0.595, 3.062e-17), (0.477, 0.6216, -0.125), (0.5327, 0.6942, -0.2165), (0.625, 1.083, 0.0), (0.6083, 1.054, 0.125), (0.5625, 0.9743, 0.2165), (0.4375, 0.7578, 0.2165), (0.3917, 0.6785, 0.125), (0.375, 0.6495, 3.062e-17), (0.4375, 0.7578, -0.2165), (0.5, 0.866, -0.25), (0.5625, 0.9743, -0.2165), (0.6083, 1.054, -0.125), (0.3827, 0.9239, 0.25), (0.3348, 0.8084, 0.2165), (0.287, 0.6929, 3.062e-17), (0.2998, 0.7239, -0.125), (0.3235, 1.207, 0.0), (0.3149, 1.175, 0.125), (0.2912, 1.087, 0.2165), (0.2588, 0.9659, 0.25), (0.2028, 0.7568, 0.125), (0.1941, 0.7244, 3.062e-17), (0.2028, 0.7568, -0.125), (0.2265, 0.8452, -0.2165), (0.3149, 1.175, -0.125), (0.1588, 1.206, 0.125), (0.1468, 1.115, 0.2165), (5.96e-08, 1.25, 0.0), (1.192e-07, 1.217, 0.125), (8.941e-08, 0.875, 0.2165), (5.96e-08, 0.7835, 0.125), (8.941e-08, 0.75, 3.062e-17), (5.96e-08, 0.7835, -0.125), (8.941e-08, 1.0, -0.25), (1.192e-07, 1.125, -0.2165), (1.192e-07, 1.217, -0.125), (-0.3235, 1.207, 0.0), (-0.3149, 1.175, 0.125), (-0.2912, 1.087, 0.2165), (-0.2265, 0.8452, 0.2165), (-0.2028, 0.7568, 0.125), (-0.2028, 0.7568, -0.125), (-0.2265, 0.8452, -0.2165), (-0.2912, 1.087, -0.2165), (-0.3149, 1.175, -0.125), (-0.3827, 0.9239, 0.25), (-0.3348, 0.8084, 0.2165), (-0.2998, 0.7239, 0.125), (-0.287, 0.6929, 3.062e-17), (-0.2998, 0.7239, -0.125), (-0.761, 0.9917, 0.0), (-0.7406, 0.9651, 0.125), (-0.6849, 0.8925, 0.2165), (-0.6088, 0.7934, 0.25), (-0.5327, 0.6942, 0.2165), (-0.477, 0.6216, 0.125), (-0.4566, 0.595, 3.062e-17), (-0.477, 0.6216, -0.125), (-0.5327, 0.6942, -0.2165), (-0.6088, 0.7934, -0.25), (-0.6849, 0.8925, -0.2165), (-0.7406, 0.9651, -0.125), (-1.083, 0.625, 0.0), (-1.054, 0.6083, 0.125), (-0.9743, 0.5625, 0.2165), (-0.7578, 0.4375, 0.2165), (-0.6785, 0.3917, 0.125), (-0.6495, 0.375, 3.062e-17), (-0.6785, 0.3917, -0.125), (-0.7578, 0.4375, -0.2165), (-0.866, 0.5, -0.25), (-0.9743, 0.5625, -0.2165), (-1.054, 0.6083, -0.125), (-1.207, 0.3235, 0.0), (-1.175, 0.3149, 0.125), (-0.8452, 0.2265, 0.2165), (-0.7568, 0.2028, 0.125), (-1.175, 0.3149, -0.125), (-1.206, 0.1588, 0.125), (-1.115, 0.1468, 0.2165), (-0.9914, 0.1305, 0.25), (-0.8675, 0.1142, 0.2165), (-0.7768, 0.1023, 0.125), (-0.7436, 0.09789, 3.062e-17), (-0.7768, 0.1023, -0.125), (-0.8675, 0.1142, -0.2165), (-1.115, 0.1468, -0.2165), (-1.206, 0.1588, -0.125), (-1.25, 1.093e-07, 0.0), (-1.217, 1.064e-07, 0.125), (-1.125, 9.835e-08, 0.2165), (-1.0, 8.742e-08, 0.25), (-0.875, 7.649e-08, -0.2165), (-1.0, 8.742e-08, -0.25), (-1.217, 1.064e-07, -0.125), (-1.206, -0.1588, 0.125), (-1.115, -0.1468, 0.2165), (-0.8675, -0.1142, 0.2165), (-0.7768, -0.1023, 0.125), (-0.7436, -0.09789, 3.062e-17), (-0.7768, -0.1023, -0.125), (-1.115, -0.1468, -0.2165), (-1.206, -0.1588, -0.125), (-1.207, -0.3235, 0.0), (-1.175, -0.3149, 0.125), (-0.7568, -0.2028, -0.125), (-0.8452, -0.2265, -0.2165), (-1.175, -0.3149, -0.125), (-0.9239, -0.3827, -0.25), (-1.039, -0.4305, -0.2165), (-1.083, -0.625, 0.0), (-1.054, -0.6083, 0.125), (-0.9743, -0.5625, 0.2165), (-0.7578, -0.4375, 0.2165), (-0.6785, -0.3917, 0.125), (-0.6495, -0.375, 3.062e-17), (-0.6785, -0.3917, -0.125), (-0.7578, -0.4375, -0.2165), (-0.9743, -0.5625, -0.2165), (-1.054, -0.6083, -0.125), (-0.8925, -0.6849, 0.2165), (-0.7934, -0.6088, 0.25), (-0.761, -0.9917, 0.0), (-0.7406, -0.9651, 0.125), (-0.6849, -0.8925, 0.2165), (-0.5327, -0.6942, 0.2165), (-0.477, -0.6216, 0.125), (-0.4566, -0.595, 3.062e-17), (-0.477, -0.6216, -0.125), (-0.5327, -0.6942, -0.2165), (-0.6849, -0.8925, -0.2165), (-0.7406, -0.9651, -0.125), (-0.2998, -0.7239, 0.125), (-0.287, -0.6929, 3.062e-17), (-0.2998, -0.7239, -0.125), (-0.3235, -1.207, 0.0), (-0.3149, -1.175, 0.125), (-0.2912, -1.087, 0.2165), (-0.2588, -0.9659, 0.25), (-0.2265, -0.8452, 0.2165), (-0.2028, -0.7568, 0.125), (-0.2028, -0.7568, -0.125), (-0.2265, -0.8452, -0.2165), (-0.2912, -1.087, -0.2165), (-0.3149, -1.175, -0.125), (-0.1142, -0.8675, -0.2165), (-0.1305, -0.9914, -0.25), (-0.1468, -1.115, -0.2165), (5.96e-08, -1.25, 0.0), (1.192e-07, -1.217, 0.125), (1.192e-07, -1.125, 0.2165), (8.941e-08, -1.0, 0.25), (8.941e-08, -0.875, 0.2165), (5.96e-08, -0.7835, 0.125), (8.941e-08, -0.75, 3.062e-17), (5.96e-08, -0.7835, -0.125), (1.192e-07, -1.217, -0.125), (0.3235, -1.207, 0.0), (0.3149, -1.175, 0.125), (0.2912, -1.087, 0.2165), (0.2028, -0.7568, 0.125), (0.1941, -0.7244, 3.062e-17), (0.2028, -0.7568, -0.125), (0.2265, -0.8452, -0.2165), (0.2912, -1.087, -0.2165), (0.3149, -1.175, -0.125), (0.3827, -0.9239, 0.25), (0.3348, -0.8084, 0.2165), (0.2998, -0.7239, 0.125), (0.5, -0.866, -0.25), (0.5625, -0.9743, -0.2165), (0.761, -0.9917, 0.0), (0.7406, -0.9651, 0.125), (0.6849, -0.8925, 0.2165), (0.477, -0.6216, 0.125), (0.4566, -0.595, 3.062e-17), (0.477, -0.6216, -0.125), (0.5327, -0.6942, -0.2165), (0.6849, -0.8925, -0.2165), (0.7406, -0.9651, -0.125), (0.9917, -0.761, 0.0), (0.6942, -0.5327, 0.2165), (0.6216, -0.477, 0.125), (0.595, -0.4566, 3.062e-17), (0.6216, -0.477, -0.125), (0.6942, -0.5327, -0.2165), (0.9651, -0.7406, -0.125), (1.083, -0.625, 0.0), (1.054, -0.6083, 0.125), (0.9743, -0.5625, 0.2165), (0.866, -0.5, 0.25), (0.7578, -0.4375, -0.2165), (0.866, -0.5, -0.25), (0.9743, -0.5625, -0.2165), (1.054, -0.6083, -0.125), (1.124, -0.4655, 0.125), (1.039, -0.4305, 0.2165), (1.207, -0.3235, 0.0), (1.175, -0.3149, 0.125), (0.7568, -0.2028, 0.125), (0.7244, -0.1941, 3.062e-17), (0.7568, -0.2028, -0.125), (0.8452, -0.2265, -0.2165), (1.175, -0.3149, -0.125), (1.206, -0.1588, 0.125), (1.115, -0.1468, 0.2165), (0.8675, -0.1142, 0.2165), (0.7768, -0.1023, 0.125), (0.9914, -0.1305, -0.25), (1.115, -0.1468, -0.2165)], [], [(60, 71, 63, 52), (49, 65, 66, 56, 42, 41), (139, 140, 131, 125, 124), (59, 78, 94, 95, 69, 45, 44), (205, 228, 244, 245, 229, 214, 206), (89, 116, 117, 111, 101, 90, 82, 81), (19, 20, 10, 9), (47, 38, 28, 34), (145, 154, 155, 143, 138, 137), (65, 75, 76, 66), (243, 9, 10, 236, 235), (7, 18, 14, 0), (71, 80, 72, 63), (72, 73, 64, 63), (169, 170, 164, 163), (27, 34, 28, 14, 18), (152, 164, 165, 153), (237, 4, 5, 238), (183, 200, 201, 192, 180, 179), (213, 221, 227, 228, 205, 182, 181, 199), (235, 236, 219, 218), (56, 66, 67, 57), (192, 201, 193, 184), (6, 26, 27, 18, 7), (211, 219, 220, 212), (64, 73, 74, 62, 61), (175, 176, 168, 162, 161), (160, 173, 186, 187, 174, 157, 156), (0, 14, 15, 1), (94, 105, 121, 128, 129, 106, 95), (223, 233, 234, 231, 224), (76, 83, 84, 67, 66), (20, 21, 11, 10), (43, 50, 51, 36, 35), (212, 220, 221, 213), (92, 93, 85, 84), (120, 136, 141, 142, 128, 121), (63, 64, 61, 53, 52), (93, 94, 78, 77, 85), (72, 86, 87, 73), (193, 207, 208, 194), (240, 1, 15, 16, 241), (95, 106, 107, 96, 79, 70, 69), (185, 194, 195, 186, 173, 172), (197, 198, 191, 190), (81, 82, 75, 65, 49, 48, 55), (68, 77, 78, 59, 58), (233, 0, 1, 240, 234), (162, 168, 169, 163), (204, 210, 211, 197, 196), (149, 161, 162, 150), (147, 148, 132, 131, 140), (67, 84, 85, 77, 68), (191, 198, 199, 181, 178, 177), (17, 48, 49, 41, 30, 8, 3, 2), (197, 211, 212, 198), (98, 99, 87, 86), (193, 194, 185, 184), (151, 152, 141, 136, 135), (159, 160, 156, 148, 147), (164, 170, 177, 178, 165), (87, 88, 74, 73), (24, 40, 54, 55, 48, 17, 16), (154, 166, 167, 155), (176, 189, 190, 169, 168), (113, 109, 98, 108), (15, 23, 24, 16), (217, 218, 210, 204, 203), (25, 45, 69, 70, 46, 26), (91, 102, 103, 92), (143, 155, 146, 139), (123, 130, 124, 109, 113), (107, 122, 123, 113, 108), (203, 204, 196, 189, 188), (103, 119, 120, 104), (219, 236, 237, 220), (159, 172, 173, 160), (82, 90, 91, 83, 76, 75), (56, 57, 50, 43, 42), (210, 218, 219, 211), (106, 129, 144, 145, 137, 122, 107), (238, 5, 12, 13, 244, 228, 227), (115, 126, 127, 116, 89, 88, 100), (104, 120, 121, 105), (244, 13, 25, 26, 6, 245), (79, 96, 97, 80), (163, 164, 152, 151), (158, 159, 147, 146), (237, 238, 227, 221, 220), (30, 41, 42, 31), (35, 36, 33, 32), (242, 3, 8, 9, 243), (175, 188, 189, 176), (112, 118, 119, 103, 102), (198, 212, 213, 199), (36, 51, 58, 59, 44, 37), (171, 172, 159, 158), (92, 103, 104, 93), (149, 150, 134, 133), (117, 133, 134, 118, 112, 111), (150, 151, 135, 134), (165, 178, 181, 182, 144, 129, 128, 142, 153), (38, 52, 53, 39), (242, 243, 235, 218, 217), (141, 152, 153, 142), (132, 148, 156, 157, 127, 126), (169, 190, 191, 177, 170), (101, 102, 91, 90), (26, 46, 47, 34, 27), (32, 33, 21, 20), (7, 0, 233, 239), (234, 240, 241, 232, 231), (216, 223, 224, 208, 207), (180, 192, 184, 171), (232, 241, 16, 17, 2, 226, 225), (187, 202, 203, 188, 175, 174), (119, 135, 136, 120), (96, 107, 108, 97), (201, 215, 207, 193), (42, 43, 35, 32, 31), (179, 180, 167, 166), (194, 208, 209, 195), (109, 124, 125, 114, 110), (125, 131, 132, 126, 115, 114), (225, 226, 202, 187, 186, 195, 209), (215, 222, 216, 207), (184, 185, 172, 171), (226, 2, 3, 242, 217, 203, 202), (224, 231, 232, 225, 209, 208), (29, 39, 40, 24, 23), (33, 36, 37, 22, 21), (139, 146, 147, 140), (8, 30, 31, 19, 9), (104, 105, 94, 93), (239, 233, 223, 216, 222, 230), (167, 158, 146, 155), (70, 79, 80, 71), (245, 6, 7, 239, 230, 229), (109, 110, 99, 98), (157, 174, 175, 161, 149, 133, 117, 116, 127), (38, 39, 29, 28), (200, 206, 214, 215, 201), (53, 61, 62, 54, 40, 39), (110, 114, 115, 100, 99), (180, 171, 158, 167), (101, 111, 112, 102), (74, 88, 89, 81, 55, 54, 62), (138, 143, 139, 124, 130), (118, 134, 135, 119), (47, 60, 52, 38), (182, 205, 206, 200, 183), (182, 183, 179, 166, 154, 145, 144), (57, 67, 68, 58, 51, 50), (108, 98, 86, 97), (162, 163, 151, 150), (11, 21, 22, 12, 5, 4), (97, 86, 72, 80), (196, 197, 190, 189), (22, 37, 44, 45, 25, 13, 12), (214, 229, 230, 222, 215), (31, 32, 20, 19), (87, 99, 100, 88), (236, 10, 11, 4, 237), (14, 28, 29, 23, 15), (137, 138, 130, 123, 122), (83, 91, 92, 84), (70, 71, 60, 47, 46)])
me_torus_004.use_remesh_preserve_volume = False
me_torus_004.use_remesh_preserve_attributes = False
me_torus_004.use_mirror_vertex_groups = False
me_torus_004.update()
me_torus_005 = bpy.data.meshes.new('Torus.005')
me_torus_005.from_pydata([(1.25, 0.0, 0.0), (1.217, 0.0, 0.125), (1.0, 0.0, 0.25), (0.875, 0.0, 0.2165), (0.7835, 0.0, -0.125), (0.875, 0.0, -0.2165), (1.125, 0.0, -0.2165), (1.217, 0.0, -0.125), (0.8675, 0.1142, 0.2165), (0.7768, 0.1023, 0.125), (0.7436, 0.09789, 3.062e-17), (0.7768, 0.1023, -0.125), (0.8675, 0.1142, -0.2165), (0.9914, 0.1305, -0.25), (1.207, 0.3235, 0.0), (1.175, 0.3149, 0.125), (1.087, 0.2912, 0.2165), (0.9659, 0.2588, 0.25), (1.175, 0.3149, -0.125), (0.7239, 0.2998, 0.125), (0.6929, 0.287, 3.062e-17), (0.7239, 0.2998, -0.125), (0.8084, 0.3348, -0.2165), (1.054, 0.6083, 0.125), (0.9743, 0.5625, 0.2165), (0.866, 0.5, -0.25), (0.9743, 0.5625, -0.2165), (1.054, 0.6083, -0.125), (0.9917, 0.761, 0.0), (0.9651, 0.7406, 0.125), (0.6942, 0.5327, 0.2165), (0.6216, 0.477, 0.125), (0.595, 0.4566, 3.062e-17), (0.6216, 0.477, -0.125), (0.9651, 0.7406, -0.125), (0.4566, 0.595, 3.062e-17), (0.477, 0.6216, -0.125), (0.5327, 0.6942, -0.2165), (0.625, 1.083, 0.0), (0.6083, 1.054, 0.125), (0.5625, 0.9743, 0.2165), (0.4375, 0.7578, 0.2165), (0.3917, 0.6785, 0.125), (0.375, 0.6495, 3.062e-17), (0.4375, 0.7578, -0.2165), (0.5, 0.866, -0.25), (0.5625, 0.9743, -0.2165), (0.6083, 1.054, -0.125), (0.3827, 0.9239, 0.25), (0.3348, 0.8084, 0.2165), (0.287, 0.6929, 3.062e-17), (0.2998, 0.7239, -0.125), (0.3235, 1.207, 0.0), (0.3149, 1.175, 0.125), (0.2912, 1.087, 0.2165), (0.2588, 0.9659, 0.25), (0.2028, 0.7568, 0.125), (0.1941, 0.7244, 3.062e-17), (0.2028, 0.7568, -0.125), (0.2265, 0.8452, -0.2165), (0.3149, 1.175, -0.125), (0.1588, 1.206, 0.125), (0.1468, 1.115, 0.2165), (5.96e-08, 1.25, 0.0), (1.192e-07, 1.217, 0.125), (8.941e-08, 0.875, 0.2165), (5.96e-08, 0.7835, 0.125), (8.941e-08, 0.75, 3.062e-17), (5.96e-08, 0.7835, -0.125), (8.941e-08, 1.0, -0.25), (1.192e-07, 1.125, -0.2165), (1.192e-07, 1.217, -0.125), (-0.3235, 1.207, 0.0), (-0.3149, 1.175, 0.125), (-0.2912, 1.087, 0.2165), (-0.2265, 0.8452, 0.2165), (-0.2028, 0.7568, 0.125), (-0.2028, 0.7568, -0.125), (-0.2265, 0.8452, -0.2165), (-0.2912, 1.087, -0.2165), (-0.3149, 1.175, -0.125), (-0.3827, 0.9239, 0.25), (-0.3348, 0.8084, 0.2165), (-0.2998, 0.7239, 0.125), (-0.287, 0.6929, 3.062e-17), (-0.2998, 0.7239, -0.125), (-0.761, 0.9917, 0.0), (-0.7406, 0.9651, 0.125), (-0.6849, 0.8925, 0.2165), (-0.6088, 0.7934, 0.25), (-0.5327, 0.6942, 0.2165), (-0.477, 0.6216, 0.125), (-0.4566, 0.595, 3.062e-17), (-0.477, 0.6216, -0.125), (-0.5327, 0.6942, -0.2165), (-0.6088, 0.7934, -0.25), (-0.6849, 0.8925, -0.2165), (-0.7406, 0.9651, -0.125), (-1.083, 0.625, 0.0), (-1.054, 0.6083, 0.125), (-0.9743, 0.5625, 0.2165), (-0.7578, 0.4375, 0.2165), (-0.6785, 0.3917, 0.125), (-0.6495, 0.375, 3.062e-17), (-0.6785, 0.3917, -0.125), (-0.7578, 0.4375, -0.2165), (-0.866, 0.5, -0.25), (-0.9743, 0.5625, -0.2165), (-1.054, 0.6083, -0.125), (-1.207, 0.3235, 0.0), (-1.175, 0.3149, 0.125), (-0.8452, 0.2265, 0.2165), (-0.7568, 0.2028, 0.125), (-1.175, 0.3149, -0.125), (-1.206, 0.1588, 0.125), (-1.115, 0.1468, 0.2165), (-0.9914, 0.1305, 0.25), (-0.8675, 0.1142, 0.2165), (-0.7768, 0.1023, 0.125), (-0.7436, 0.09789, 3.062e-17), (-0.7768, 0.1023, -0.125), (-0.8675, 0.1142, -0.2165), (-1.115, 0.1468, -0.2165), (-1.206, 0.1588, -0.125), (-1.25, 1.093e-07, 0.0), (-1.217, 1.064e-07, 0.125), (-1.125, 9.835e-08, 0.2165), (-1.0, 8.742e-08, 0.25), (-0.875, 7.649e-08, -0.2165), (-1.0, 8.742e-08, -0.25), (-1.217, 1.064e-07, -0.125), (-1.206, -0.1588, 0.125), (-1.115, -0.1468, 0.2165), (-0.8675, -0.1142, 0.2165), (-0.7768, -0.1023, 0.125), (-0.7436, -0.09789, 3.062e-17), (-0.7768, -0.1023, -0.125), (-1.115, -0.1468, -0.2165), (-1.206, -0.1588, -0.125), (-1.207, -0.3235, 0.0), (-1.175, -0.3149, 0.125), (-0.7568, -0.2028, -0.125), (-0.8452, -0.2265, -0.2165), (-1.175, -0.3149, -0.125), (-0.9239, -0.3827, -0.25), (-1.039, -0.4305, -0.2165), (-1.083, -0.625, 0.0), (-1.054, -0.6083, 0.125), (-0.9743, -0.5625, 0.2165), (-0.7578, -0.4375, 0.2165), (-0.6785, -0.3917, 0.125), (-0.6495, -0.375, 3.062e-17), (-0.6785, -0.3917, -0.125), (-0.7578, -0.4375, -0.2165), (-0.9743, -0.5625, -0.2165), (-1.054, -0.6083, -0.125), (-0.8925, -0.6849, 0.2165), (-0.7934, -0.6088, 0.25), (-0.761, -0.9917, 0.0), (-0.7406, -0.9651, 0.125), (-0.6849, -0.8925, 0.2165), (-0.5327, -0.6942, 0.2165), (-0.477, -0.6216, 0.125), (-0.4566, -0.595, 3.062e-17), (-0.477, -0.6216, -0.125), (-0.5327, -0.6942, -0.2165), (-0.6849, -0.8925, -0.2165), (-0.7406, -0.9651, -0.125), (-0.2998, -0.7239, 0.125), (-0.287, -0.6929, 3.062e-17), (-0.2998, -0.7239, -0.125), (-0.3235, -1.207, 0.0), (-0.3149, -1.175, 0.125), (-0.2912, -1.087, 0.2165), (-0.2588, -0.9659, 0.25), (-0.2265, -0.8452, 0.2165), (-0.2028, -0.7568, 0.125), (-0.2028, -0.7568, -0.125), (-0.2265, -0.8452, -0.2165), (-0.2912, -1.087, -0.2165), (-0.3149, -1.175, -0.125), (-0.1142, -0.8675, -0.2165), (-0.1305, -0.9914, -0.25), (-0.1468, -1.115, -0.2165), (5.96e-08, -1.25, 0.0), (1.192e-07, -1.217, 0.125), (1.192e-07, -1.125, 0.2165), (8.941e-08, -1.0, 0.25), (8.941e-08, -0.875, 0.2165), (5.96e-08, -0.7835, 0.125), (8.941e-08, -0.75, 3.062e-17), (5.96e-08, -0.7835, -0.125), (1.192e-07, -1.217, -0.125), (0.3235, -1.207, 0.0), (0.3149, -1.175, 0.125), (0.2912, -1.087, 0.2165), (0.2028, -0.7568, 0.125), (0.1941, -0.7244, 3.062e-17), (0.2028, -0.7568, -0.125), (0.2265, -0.8452, -0.2165), (0.2912, -1.087, -0.2165), (0.3149, -1.175, -0.125), (0.3827, -0.9239, 0.25), (0.3348, -0.8084, 0.2165), (0.2998, -0.7239, 0.125), (0.5, -0.866, -0.25), (0.5625, -0.9743, -0.2165), (0.761, -0.9917, 0.0), (0.7406, -0.9651, 0.125), (0.6849, -0.8925, 0.2165), (0.477, -0.6216, 0.125), (0.4566, -0.595, 3.062e-17), (0.477, -0.6216, -0.125), (0.5327, -0.6942, -0.2165), (0.6849, -0.8925, -0.2165), (0.7406, -0.9651, -0.125), (0.9917, -0.761, 0.0), (0.6942, -0.5327, 0.2165), (0.6216, -0.477, 0.125), (0.595, -0.4566, 3.062e-17), (0.6216, -0.477, -0.125), (0.6942, -0.5327, -0.2165), (0.9651, -0.7406, -0.125), (1.083, -0.625, 0.0), (1.054, -0.6083, 0.125), (0.9743, -0.5625, 0.2165), (0.866, -0.5, 0.25), (0.7578, -0.4375, -0.2165), (0.866, -0.5, -0.25), (0.9743, -0.5625, -0.2165), (1.054, -0.6083, -0.125), (1.124, -0.4655, 0.125), (1.039, -0.4305, 0.2165), (1.207, -0.3235, 0.0), (1.175, -0.3149, 0.125), (0.7568, -0.2028, 0.125), (0.7244, -0.1941, 3.062e-17), (0.7568, -0.2028, -0.125), (0.8452, -0.2265, -0.2165), (1.175, -0.3149, -0.125), (1.206, -0.1588, 0.125), (1.115, -0.1468, 0.2165), (0.8675, -0.1142, 0.2165), (0.7768, -0.1023, 0.125), (0.9914, -0.1305, -0.25), (1.115, -0.1468, -0.2165)], [], [(60, 71, 63, 52), (49, 65, 66, 56, 42, 41), (139, 140, 131, 125, 124), (59, 78, 94, 95, 69, 45, 44), (205, 228, 244, 245, 229, 214, 206), (89, 116, 117, 111, 101, 90, 82, 81), (19, 20, 10, 9), (47, 38, 28, 34), (145, 154, 155, 143, 138, 137), (65, 75, 76, 66), (243, 9, 10, 236, 235), (7, 18, 14, 0), (71, 80, 72, 63), (72, 73, 64, 63), (169, 170, 164, 163), (27, 34, 28, 14, 18), (152, 164, 165, 153), (237, 4, 5, 238), (183, 200, 201, 192, 180, 179), (213, 221, 227, 228, 205, 182, 181, 199), (235, 236, 219, 218), (56, 66, 67, 57), (192, 201, 193, 184), (6, 26, 27, 18, 7), (211, 219, 220, 212), (64, 73, 74, 62, 61), (175, 176, 168, 162, 161), (160, 173, 186, 187, 174, 157, 156), (0, 14, 15, 1), (94, 105, 121, 128, 129, 106, 95), (223, 233, 234, 231, 224), (76, 83, 84, 67, 66), (20, 21, 11, 10), (43, 50, 51, 36, 35), (212, 220, 221, 213), (92, 93, 85, 84), (120, 136, 141, 142, 128, 121), (63, 64, 61, 53, 52), (93, 94, 78, 77, 85), (72, 86, 87, 73), (193, 207, 208, 194), (240, 1, 15, 16, 241), (95, 106, 107, 96, 79, 70, 69), (185, 194, 195, 186, 173, 172), (197, 198, 191, 190), (81, 82, 75, 65, 49, 48, 55), (68, 77, 78, 59, 58), (233, 0, 1, 240, 234), (162, 168, 169, 163), (204, 210, 211, 197, 196), (149, 161, 162, 150), (147, 148, 132, 131, 140), (67, 84, 85, 77, 68), (191, 198, 199, 181, 178, 177), (17, 48, 49, 41, 30, 8, 3, 2), (197, 211, 212, 198), (98, 99, 87, 86), (193, 194, 185, 184), (151, 152, 141, 136, 135), (159, 160, 156, 148, 147), (164, 170, 177, 178, 165), (87, 88, 74, 73), (24, 40, 54, 55, 48, 17, 16), (154, 166, 167, 155), (176, 189, 190, 169, 168), (113, 109, 98, 108), (15, 23, 24, 16), (217, 218, 210, 204, 203), (25, 45, 69, 70, 46, 26), (91, 102, 103, 92), (143, 155, 146, 139), (123, 130, 124, 109, 113), (107, 122, 123, 113, 108), (203, 204, 196, 189, 188), (103, 119, 120, 104), (219, 236, 237, 220), (159, 172, 173, 160), (82, 90, 91, 83, 76, 75), (56, 57, 50, 43, 42), (210, 218, 219, 211), (106, 129, 144, 145, 137, 122, 107), (238, 5, 12, 13, 244, 228, 227), (115, 126, 127, 116, 89, 88, 100), (104, 120, 121, 105), (244, 13, 25, 26, 6, 245), (79, 96, 97, 80), (163, 164, 152, 151), (158, 159, 147, 146), (237, 238, 227, 221, 220), (30, 41, 42, 31), (35, 36, 33, 32), (242, 3, 8, 9, 243), (175, 188, 189, 176), (112, 118, 119, 103, 102), (198, 212, 213, 199), (36, 51, 58, 59, 44, 37), (171, 172, 159, 158), (92, 103, 104, 93), (149, 150, 134, 133), (117, 133, 134, 118, 112, 111), (150, 151, 135, 134), (165, 178, 181, 182, 144, 129, 128, 142, 153), (38, 52, 53, 39), (242, 243, 235, 218, 217), (141, 152, 153, 142), (132, 148, 156, 157, 127, 126), (169, 190, 191, 177, 170), (101, 102, 91, 90), (26, 46, 47, 34, 27), (32, 33, 21, 20), (7, 0, 233, 239), (234, 240, 241, 232, 231), (216, 223, 224, 208, 207), (180, 192, 184, 171), (232, 241, 16, 17, 2, 226, 225), (187, 202, 203, 188, 175, 174), (119, 135, 136, 120), (96, 107, 108, 97), (201, 215, 207, 193), (42, 43, 35, 32, 31), (179, 180, 167, 166), (194, 208, 209, 195), (109, 124, 125, 114, 110), (125, 131, 132, 126, 115, 114), (225, 226, 202, 187, 186, 195, 209), (215, 222, 216, 207), (184, 185, 172, 171), (226, 2, 3, 242, 217, 203, 202), (224, 231, 232, 225, 209, 208), (29, 39, 40, 24, 23), (33, 36, 37, 22, 21), (139, 146, 147, 140), (8, 30, 31, 19, 9), (104, 105, 94, 93), (239, 233, 223, 216, 222, 230), (167, 158, 146, 155), (70, 79, 80, 71), (245, 6, 7, 239, 230, 229), (109, 110, 99, 98), (157, 174, 175, 161, 149, 133, 117, 116, 127), (38, 39, 29, 28), (200, 206, 214, 215, 201), (53, 61, 62, 54, 40, 39), (110, 114, 115, 100, 99), (180, 171, 158, 167), (101, 111, 112, 102), (74, 88, 89, 81, 55, 54, 62), (138, 143, 139, 124, 130), (118, 134, 135, 119), (47, 60, 52, 38), (182, 205, 206, 200, 183), (182, 183, 179, 166, 154, 145, 144), (57, 67, 68, 58, 51, 50), (108, 98, 86, 97), (162, 163, 151, 150), (11, 21, 22, 12, 5, 4), (97, 86, 72, 80), (196, 197, 190, 189), (22, 37, 44, 45, 25, 13, 12), (214, 229, 230, 222, 215), (31, 32, 20, 19), (87, 99, 100, 88), (236, 10, 11, 4, 237), (14, 28, 29, 23, 15), (137, 138, 130, 123, 122), (83, 91, 92, 84), (70, 71, 60, 47, 46)])
me_torus_005.use_remesh_preserve_volume = False
me_torus_005.use_remesh_preserve_attributes = False
me_torus_005.use_mirror_vertex_groups = False
me_torus_005.update()
me_torus_001 = bpy.data.meshes.new('Torus.001')
me_torus_001.from_pydata([(1.25, 0.0, 0.0), (1.217, 0.0, 0.125), (1.0, 0.0, 0.25), (0.875, 0.0, 0.2165), (0.7835, 0.0, -0.125), (0.875, 0.0, -0.2165), (1.125, 0.0, -0.2165), (1.217, 0.0, -0.125), (0.8675, 0.1142, 0.2165), (0.7768, 0.1023, 0.125), (0.7436, 0.09789, 3.062e-17), (0.7768, 0.1023, -0.125), (0.8675, 0.1142, -0.2165), (0.9914, 0.1305, -0.25), (1.207, 0.3235, 0.0), (1.175, 0.3149, 0.125), (1.087, 0.2912, 0.2165), (0.9659, 0.2588, 0.25), (1.175, 0.3149, -0.125), (0.7239, 0.2998, 0.125), (0.6929, 0.287, 3.062e-17), (0.7239, 0.2998, -0.125), (0.8084, 0.3348, -0.2165), (1.054, 0.6083, 0.125), (0.9743, 0.5625, 0.2165), (0.866, 0.5, -0.25), (0.9743, 0.5625, -0.2165), (1.054, 0.6083, -0.125), (0.9917, 0.761, 0.0), (0.9651, 0.7406, 0.125), (0.6942, 0.5327, 0.2165), (0.6216, 0.477, 0.125), (0.595, 0.4566, 3.062e-17), (0.6216, 0.477, -0.125), (0.9651, 0.7406, -0.125), (0.4566, 0.595, 3.062e-17), (0.477, 0.6216, -0.125), (0.5327, 0.6942, -0.2165), (0.625, 1.083, 0.0), (0.6083, 1.054, 0.125), (0.5625, 0.9743, 0.2165), (0.4375, 0.7578, 0.2165), (0.3917, 0.6785, 0.125), (0.375, 0.6495, 3.062e-17), (0.4375, 0.7578, -0.2165), (0.5, 0.866, -0.25), (0.5625, 0.9743, -0.2165), (0.6083, 1.054, -0.125), (0.3827, 0.9239, 0.25), (0.3348, 0.8084, 0.2165), (0.287, 0.6929, 3.062e-17), (0.2998, 0.7239, -0.125), (0.3235, 1.207, 0.0), (0.3149, 1.175, 0.125), (0.2912, 1.087, 0.2165), (0.2588, 0.9659, 0.25), (0.2028, 0.7568, 0.125), (0.1941, 0.7244, 3.062e-17), (0.2028, 0.7568, -0.125), (0.2265, 0.8452, -0.2165), (0.3149, 1.175, -0.125), (0.1588, 1.206, 0.125), (0.1468, 1.115, 0.2165), (5.96e-08, 1.25, 0.0), (1.192e-07, 1.217, 0.125), (8.941e-08, 0.875, 0.2165), (5.96e-08, 0.7835, 0.125), (8.941e-08, 0.75, 3.062e-17), (5.96e-08, 0.7835, -0.125), (8.941e-08, 1.0, -0.25), (1.192e-07, 1.125, -0.2165), (1.192e-07, 1.217, -0.125), (-0.3235, 1.207, 0.0), (-0.3149, 1.175, 0.125), (-0.2912, 1.087, 0.2165), (-0.2265, 0.8452, 0.2165), (-0.2028, 0.7568, 0.125), (-0.2028, 0.7568, -0.125), (-0.2265, 0.8452, -0.2165), (-0.2912, 1.087, -0.2165), (-0.3149, 1.175, -0.125), (-0.3827, 0.9239, 0.25), (-0.3348, 0.8084, 0.2165), (-0.2998, 0.7239, 0.125), (-0.287, 0.6929, 3.062e-17), (-0.2998, 0.7239, -0.125), (-0.761, 0.9917, 0.0), (-0.7406, 0.9651, 0.125), (-0.6849, 0.8925, 0.2165), (-0.6088, 0.7934, 0.25), (-0.5327, 0.6942, 0.2165), (-0.477, 0.6216, 0.125), (-0.4566, 0.595, 3.062e-17), (-0.477, 0.6216, -0.125), (-0.5327, 0.6942, -0.2165), (-0.6088, 0.7934, -0.25), (-0.6849, 0.8925, -0.2165), (-0.7406, 0.9651, -0.125), (-1.083, 0.625, 0.0), (-1.054, 0.6083, 0.125), (-0.9743, 0.5625, 0.2165), (-0.7578, 0.4375, 0.2165), (-0.6785, 0.3917, 0.125), (-0.6495, 0.375, 3.062e-17), (-0.6785, 0.3917, -0.125), (-0.7578, 0.4375, -0.2165), (-0.866, 0.5, -0.25), (-0.9743, 0.5625, -0.2165), (-1.054, 0.6083, -0.125), (-1.207, 0.3235, 0.0), (-1.175, 0.3149, 0.125), (-0.8452, 0.2265, 0.2165), (-0.7568, 0.2028, 0.125), (-1.175, 0.3149, -0.125), (-1.206, 0.1588, 0.125), (-1.115, 0.1468, 0.2165), (-0.9914, 0.1305, 0.25), (-0.8675, 0.1142, 0.2165), (-0.7768, 0.1023, 0.125), (-0.7436, 0.09789, 3.062e-17), (-0.7768, 0.1023, -0.125), (-0.8675, 0.1142, -0.2165), (-1.115, 0.1468, -0.2165), (-1.206, 0.1588, -0.125), (-1.25, 1.093e-07, 0.0), (-1.217, 1.064e-07, 0.125), (-1.125, 9.835e-08, 0.2165), (-1.0, 8.742e-08, 0.25), (-0.875, 7.649e-08, -0.2165), (-1.0, 8.742e-08, -0.25), (-1.217, 1.064e-07, -0.125), (-1.206, -0.1588, 0.125), (-1.115, -0.1468, 0.2165), (-0.8675, -0.1142, 0.2165), (-0.7768, -0.1023, 0.125), (-0.7436, -0.09789, 3.062e-17), (-0.7768, -0.1023, -0.125), (-1.115, -0.1468, -0.2165), (-1.206, -0.1588, -0.125), (-1.207, -0.3235, 0.0), (-1.175, -0.3149, 0.125), (-0.7568, -0.2028, -0.125), (-0.8452, -0.2265, -0.2165), (-1.175, -0.3149, -0.125), (-0.9239, -0.3827, -0.25), (-1.039, -0.4305, -0.2165), (-1.083, -0.625, 0.0), (-1.054, -0.6083, 0.125), (-0.9743, -0.5625, 0.2165), (-0.7578, -0.4375, 0.2165), (-0.6785, -0.3917, 0.125), (-0.6495, -0.375, 3.062e-17), (-0.6785, -0.3917, -0.125), (-0.7578, -0.4375, -0.2165), (-0.9743, -0.5625, -0.2165), (-1.054, -0.6083, -0.125), (-0.8925, -0.6849, 0.2165), (-0.7934, -0.6088, 0.25), (-0.761, -0.9917, 0.0), (-0.7406, -0.9651, 0.125), (-0.6849, -0.8925, 0.2165), (-0.5327, -0.6942, 0.2165), (-0.477, -0.6216, 0.125), (-0.4566, -0.595, 3.062e-17), (-0.477, -0.6216, -0.125), (-0.5327, -0.6942, -0.2165), (-0.6849, -0.8925, -0.2165), (-0.7406, -0.9651, -0.125), (-0.2998, -0.7239, 0.125), (-0.287, -0.6929, 3.062e-17), (-0.2998, -0.7239, -0.125), (-0.3235, -1.207, 0.0), (-0.3149, -1.175, 0.125), (-0.2912, -1.087, 0.2165), (-0.2588, -0.9659, 0.25), (-0.2265, -0.8452, 0.2165), (-0.2028, -0.7568, 0.125), (-0.2028, -0.7568, -0.125), (-0.2265, -0.8452, -0.2165), (-0.2912, -1.087, -0.2165), (-0.3149, -1.175, -0.125), (-0.1142, -0.8675, -0.2165), (-0.1305, -0.9914, -0.25), (-0.1468, -1.115, -0.2165), (5.96e-08, -1.25, 0.0), (1.192e-07, -1.217, 0.125), (1.192e-07, -1.125, 0.2165), (8.941e-08, -1.0, 0.25), (8.941e-08, -0.875, 0.2165), (5.96e-08, -0.7835, 0.125), (8.941e-08, -0.75, 3.062e-17), (5.96e-08, -0.7835, -0.125), (1.192e-07, -1.217, -0.125), (0.3235, -1.207, 0.0), (0.3149, -1.175, 0.125), (0.2912, -1.087, 0.2165), (0.2028, -0.7568, 0.125), (0.1941, -0.7244, 3.062e-17), (0.2028, -0.7568, -0.125), (0.2265, -0.8452, -0.2165), (0.2912, -1.087, -0.2165), (0.3149, -1.175, -0.125), (0.3827, -0.9239, 0.25), (0.3348, -0.8084, 0.2165), (0.2998, -0.7239, 0.125), (0.5, -0.866, -0.25), (0.5625, -0.9743, -0.2165), (0.761, -0.9917, 0.0), (0.7406, -0.9651, 0.125), (0.6849, -0.8925, 0.2165), (0.477, -0.6216, 0.125), (0.4566, -0.595, 3.062e-17), (0.477, -0.6216, -0.125), (0.5327, -0.6942, -0.2165), (0.6849, -0.8925, -0.2165), (0.7406, -0.9651, -0.125), (0.9917, -0.761, 0.0), (0.6942, -0.5327, 0.2165), (0.6216, -0.477, 0.125), (0.595, -0.4566, 3.062e-17), (0.6216, -0.477, -0.125), (0.6942, -0.5327, -0.2165), (0.9651, -0.7406, -0.125), (1.083, -0.625, 0.0), (1.054, -0.6083, 0.125), (0.9743, -0.5625, 0.2165), (0.866, -0.5, 0.25), (0.7578, -0.4375, -0.2165), (0.866, -0.5, -0.25), (0.9743, -0.5625, -0.2165), (1.054, -0.6083, -0.125), (1.124, -0.4655, 0.125), (1.039, -0.4305, 0.2165), (1.207, -0.3235, 0.0), (1.175, -0.3149, 0.125), (0.7568, -0.2028, 0.125), (0.7244, -0.1941, 3.062e-17), (0.7568, -0.2028, -0.125), (0.8452, -0.2265, -0.2165), (1.175, -0.3149, -0.125), (1.206, -0.1588, 0.125), (1.115, -0.1468, 0.2165), (0.8675, -0.1142, 0.2165), (0.7768, -0.1023, 0.125), (0.9914, -0.1305, -0.25), (1.115, -0.1468, -0.2165)], [], [(60, 71, 63, 52), (49, 65, 66, 56, 42, 41), (139, 140, 131, 125, 124), (59, 78, 94, 95, 69, 45, 44), (205, 228, 244, 245, 229, 214, 206), (89, 116, 117, 111, 101, 90, 82, 81), (19, 20, 10, 9), (47, 38, 28, 34), (145, 154, 155, 143, 138, 137), (65, 75, 76, 66), (243, 9, 10, 236, 235), (7, 18, 14, 0), (71, 80, 72, 63), (72, 73, 64, 63), (169, 170, 164, 163), (27, 34, 28, 14, 18), (152, 164, 165, 153), (237, 4, 5, 238), (183, 200, 201, 192, 180, 179), (213, 221, 227, 228, 205, 182, 181, 199), (235, 236, 219, 218), (56, 66, 67, 57), (192, 201, 193, 184), (6, 26, 27, 18, 7), (211, 219, 220, 212), (64, 73, 74, 62, 61), (175, 176, 168, 162, 161), (160, 173, 186, 187, 174, 157, 156), (0, 14, 15, 1), (94, 105, 121, 128, 129, 106, 95), (223, 233, 234, 231, 224), (76, 83, 84, 67, 66), (20, 21, 11, 10), (43, 50, 51, 36, 35), (212, 220, 221, 213), (92, 93, 85, 84), (120, 136, 141, 142, 128, 121), (63, 64, 61, 53, 52), (93, 94, 78, 77, 85), (72, 86, 87, 73), (193, 207, 208, 194), (240, 1, 15, 16, 241), (95, 106, 107, 96, 79, 70, 69), (185, 194, 195, 186, 173, 172), (197, 198, 191, 190), (81, 82, 75, 65, 49, 48, 55), (68, 77, 78, 59, 58), (233, 0, 1, 240, 234), (162, 168, 169, 163), (204, 210, 211, 197, 196), (149, 161, 162, 150), (147, 148, 132, 131, 140), (67, 84, 85, 77, 68), (191, 198, 199, 181, 178, 177), (17, 48, 49, 41, 30, 8, 3, 2), (197, 211, 212, 198), (98, 99, 87, 86), (193, 194, 185, 184), (151, 152, 141, 136, 135), (159, 160, 156, 148, 147), (164, 170, 177, 178, 165), (87, 88, 74, 73), (24, 40, 54, 55, 48, 17, 16), (154, 166, 167, 155), (176, 189, 190, 169, 168), (113, 109, 98, 108), (15, 23, 24, 16), (217, 218, 210, 204, 203), (25, 45, 69, 70, 46, 26), (91, 102, 103, 92), (143, 155, 146, 139), (123, 130, 124, 109, 113), (107, 122, 123, 113, 108), (203, 204, 196, 189, 188), (103, 119, 120, 104), (219, 236, 237, 220), (159, 172, 173, 160), (82, 90, 91, 83, 76, 75), (56, 57, 50, 43, 42), (210, 218, 219, 211), (106, 129, 144, 145, 137, 122, 107), (238, 5, 12, 13, 244, 228, 227), (115, 126, 127, 116, 89, 88, 100), (104, 120, 121, 105), (244, 13, 25, 26, 6, 245), (79, 96, 97, 80), (163, 164, 152, 151), (158, 159, 147, 146), (237, 238, 227, 221, 220), (30, 41, 42, 31), (35, 36, 33, 32), (242, 3, 8, 9, 243), (175, 188, 189, 176), (112, 118, 119, 103, 102), (198, 212, 213, 199), (36, 51, 58, 59, 44, 37), (171, 172, 159, 158), (92, 103, 104, 93), (149, 150, 134, 133), (117, 133, 134, 118, 112, 111), (150, 151, 135, 134), (165, 178, 181, 182, 144, 129, 128, 142, 153), (38, 52, 53, 39), (242, 243, 235, 218, 217), (141, 152, 153, 142), (132, 148, 156, 157, 127, 126), (169, 190, 191, 177, 170), (101, 102, 91, 90), (26, 46, 47, 34, 27), (32, 33, 21, 20), (7, 0, 233, 239), (234, 240, 241, 232, 231), (216, 223, 224, 208, 207), (180, 192, 184, 171), (232, 241, 16, 17, 2, 226, 225), (187, 202, 203, 188, 175, 174), (119, 135, 136, 120), (96, 107, 108, 97), (201, 215, 207, 193), (42, 43, 35, 32, 31), (179, 180, 167, 166), (194, 208, 209, 195), (109, 124, 125, 114, 110), (125, 131, 132, 126, 115, 114), (225, 226, 202, 187, 186, 195, 209), (215, 222, 216, 207), (184, 185, 172, 171), (226, 2, 3, 242, 217, 203, 202), (224, 231, 232, 225, 209, 208), (29, 39, 40, 24, 23), (33, 36, 37, 22, 21), (139, 146, 147, 140), (8, 30, 31, 19, 9), (104, 105, 94, 93), (239, 233, 223, 216, 222, 230), (167, 158, 146, 155), (70, 79, 80, 71), (245, 6, 7, 239, 230, 229), (109, 110, 99, 98), (157, 174, 175, 161, 149, 133, 117, 116, 127), (38, 39, 29, 28), (200, 206, 214, 215, 201), (53, 61, 62, 54, 40, 39), (110, 114, 115, 100, 99), (180, 171, 158, 167), (101, 111, 112, 102), (74, 88, 89, 81, 55, 54, 62), (138, 143, 139, 124, 130), (118, 134, 135, 119), (47, 60, 52, 38), (182, 205, 206, 200, 183), (182, 183, 179, 166, 154, 145, 144), (57, 67, 68, 58, 51, 50), (108, 98, 86, 97), (162, 163, 151, 150), (11, 21, 22, 12, 5, 4), (97, 86, 72, 80), (196, 197, 190, 189), (22, 37, 44, 45, 25, 13, 12), (214, 229, 230, 222, 215), (31, 32, 20, 19), (87, 99, 100, 88), (236, 10, 11, 4, 237), (14, 28, 29, 23, 15), (137, 138, 130, 123, 122), (83, 91, 92, 84), (70, 71, 60, 47, 46)])
me_torus_001.use_remesh_preserve_volume = False
me_torus_001.use_remesh_preserve_attributes = False
me_torus_001.use_mirror_vertex_groups = False
me_torus_001.update()

# ---- objects
ob_camera = bpy.data.objects.new('Camera', cam_camera)
ob_cube = bpy.data.objects.new('Cube', me_cube_002)
ob_cube_001 = bpy.data.objects.new('Cube.001', me_cube_001)
ob_cube_002 = bpy.data.objects.new('Cube.002', me_cube_003)
ob_cylinder = bpy.data.objects.new('Cylinder', me_cylinder_001)
ob_grid = bpy.data.objects.new('Grid', me_grid_001)
ob_sphere = bpy.data.objects.new('Sphere', me_sphere)
ob_torus = bpy.data.objects.new('Torus', me_torus)
ob_torus_001 = bpy.data.objects.new('Torus.001', me_torus_004)
ob_torus_002 = bpy.data.objects.new('Torus.002', me_torus_005)
ob_torus_003 = bpy.data.objects.new('Torus.003', me_torus_001)

# ---- transforms, parenting, visibility, modifiers, constraints
ob_camera.location = (7.481, -6.508, 5.344)
ob_camera.rotation_euler = (1.109, 0.0, 0.8149)
ob_camera.lock_rotations_4d = False
ob_camera.empty_display_type = 'ARROWS'
ob_camera.color = (0.0, 0.0, 0.0, 0.0)
ob_camera.display_type = 'WIRE'
ob_camera.lineart.crease_threshold = 0.0
ob_cube.location = (4.796, 0.08903, 2.446)
ob_cube.scale = (1.326, 1.326, 1.326)
ob_cube.lineart.crease_threshold = 0.0
ob_cube_001.location = (-0.4769, 0.09304, 3.114)
ob_cube_001.scale = (4.0, -1.768, -1.998)
ob_cube_001.lock_rotations_4d = False
ob_cube_001.empty_display_type = 'ARROWS'
ob_cube_001.lineart.crease_threshold = 0.0
ob_cube_002.location = (-0.2412, 0.905, 3.315)
ob_cube_002.scale = (2.495, 0.9662, 0.9566)
ob_cube_002.lineart.crease_threshold = 0.0
ob_cylinder.location = (-0.4917, 0.09889, 5.653)
ob_cylinder.rotation_euler = (1.476, 3.976, 1.641)
ob_cylinder.scale = (0.9288, 0.9288, 3.562)
ob_cylinder.lineart.crease_threshold = 0.0
ob_grid.location = (-0.2203, 3.236, 4.462)
ob_grid.rotation_euler = (-6.281, 0.1275, 4.718)
ob_grid.scale = (1.46, 2.512, 1.586)
ob_grid.lineart.crease_threshold = 0.0
ob_sphere.location = (-0.482, 0.08724, 6.235)
ob_sphere.rotation_euler = (0.4389, 0.03808, 0.00693)
ob_sphere.scale = (3.923, 1.176, 1.012)
ob_sphere.lineart.crease_threshold = 0.0
ob_torus.location = (4.5, -1.405, 0.841)
ob_torus.rotation_euler = (1.571, 0.0, 0.0)
ob_torus.scale = (0.673, 0.6726, 0.672)
ob_torus.lineart.crease_threshold = 0.0
ob_torus_001.location = (-3.0, -1.405, 0.841)
ob_torus_001.rotation_euler = (1.571, 0.0, 0.0)
ob_torus_001.scale = (0.673, 0.6726, 0.672)
ob_torus_001.lineart.crease_threshold = 0.0
ob_torus_002.location = (4.5, 1.583, 0.841)
ob_torus_002.rotation_euler = (1.571, 0.0, 0.0)
ob_torus_002.scale = (0.673, 0.6726, 0.672)
ob_torus_002.lineart.crease_threshold = 0.0
ob_torus_003.location = (-3.0, 1.583, 0.841)
ob_torus_003.rotation_euler = (1.571, 0.0, 0.0)
ob_torus_003.scale = (0.673, 0.6726, 0.672)
ob_torus_003.lineart.crease_threshold = 0.0

# ---- collection membership
col_collection_1.objects.link(ob_camera)
col_collection_1.objects.link(ob_cube)
col_collection_1.objects.link(ob_cube_001)
col_collection_1.objects.link(ob_cube_002)
col_collection_1.objects.link(ob_cylinder)
col_collection_1.objects.link(ob_grid)
col_collection_1.objects.link(ob_sphere)
col_collection_1.objects.link(ob_torus)
col_collection_1.objects.link(ob_torus_001)
col_collection_1.objects.link(ob_torus_002)
col_collection_1.objects.link(ob_torus_003)

# ---- scene / render settings (as saved in the file)
scene.camera = ob_camera
scene.frame_start = 1; scene.frame_end = 250; scene.frame_set(1)
scene.render.engine = 'BLENDER_EEVEE_NEXT'
scene.render.resolution_percentage = 50
scene.render.dither_intensity = 0.0
scene.cycles.use_denoising = False
scene.cycles.samples = 128
scene.cycles.sampling_pattern = 'TABULATED_SOBOL'
scene.cycles.light_sampling_threshold = 0.0
scene.cycles.use_adaptive_sampling = False
scene.cycles.use_light_tree = False
scene.cycles.blur_glossy = 0.0
scene.cycles.sample_clamp_indirect = 0.0
scene.view_settings.view_transform = 'Standard'
bpy.context.view_layer.update()

# ---- added for rendering (the .blend has no usable light): sun
light_auto_sun = bpy.data.lights.new('AutoSun', 'SUN')
light_auto_sun.energy = 3.0
light_auto_sun.angle = 0.0523599
ob_auto_sun = bpy.data.objects.new('AutoSun', light_auto_sun)
scene.collection.objects.link(ob_auto_sun)
ob_auto_sun.rotation_euler = (0.872665, 0.174533, 0.523599)
bpy.context.view_layer.update()
